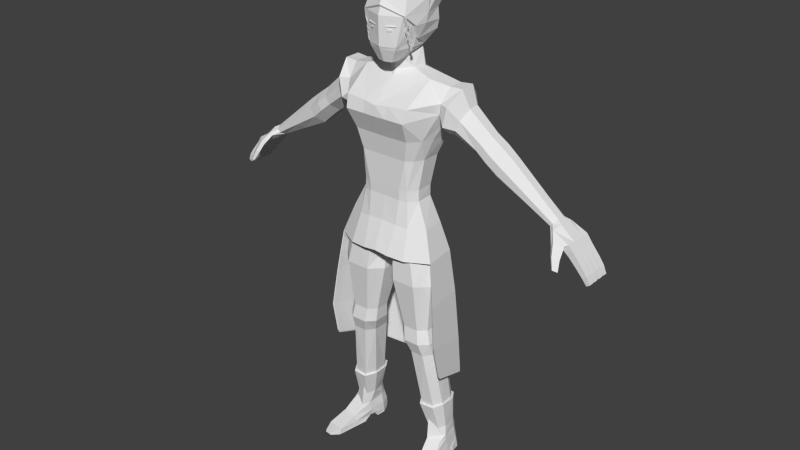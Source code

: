 # Source: Character_13.2.blend  (saved by Blender 2.78.0; exported with 4.5.12 LTS)
import bpy
from mathutils import Matrix  # noqa: F401  (used for matrix-valued properties, if any)

bpy.ops.wm.read_factory_settings(use_empty=True)
scene = bpy.context.scene
scene.name = 'Scene'

# ---- collections
col_collection_1 = bpy.data.collections.new('Collection 1'); scene.collection.children.link(col_collection_1)

# ---- world
world_world = bpy.data.worlds.new('World'); scene.world = world_world
world_world.color = (0.05088, 0.05088, 0.05088)
world_world.use_sun_shadow = False
world_world.sun_shadow_jitter_overblur = 0.0
world_world.cycles.sampling_method = 'NONE'
world_world.cycles.sample_map_resolution = 256

# ---- meshes
me_cubo = bpy.data.meshes.new('Cubo')
me_cubo.from_pydata([(-0.07653, -0.06906, 1.833), (-0.03163, -0.1433, 1.782), (0.0, -0.152, 1.782), (-0.05822, -0.1553, 1.833), (0.0, -0.1172, 2.068), (0.0, -0.1733, 1.833), (0.0, -0.1583, 2.025), (0.0, -0.03157, 2.078), (0.0, 0.05229, 1.833), (-0.04793, 0.02324, 1.818), (0.0, -0.1065, 1.782), (-0.0443, -0.06012, 1.794), (-0.7188, 0.05392, 1.265), (-0.7295, 0.05392, 1.277), (-0.7658, 0.06562, 1.21), (-0.7958, 0.06562, 1.238), (-0.7932, 0.06562, 1.181), (-0.821, 0.06562, 1.204), (-0.8297, 0.06562, 1.143), (-0.8551, 0.06562, 1.162), (-0.8534, 0.06562, 1.114), (-0.8771, 0.06562, 1.131), (-0.8737, 0.06296, 1.09), (-0.8913, 0.06296, 1.101), (-0.7081, 0.03041, 1.253), (-0.7081, -0.02182, 1.253), (-0.7295, -0.06514, 1.277), (-0.7401, -0.02762, 1.289), (-0.7401, 0.03041, 1.289), (-0.7958, 0.03385, 1.238), (-0.7932, 0.03623, 1.181), (-0.7932, 0.004459, 1.181), (-0.7932, -0.02731, 1.181), (-0.821, -0.02731, 1.204), (-0.821, 0.004459, 1.204), (-0.821, 0.03623, 1.204), (-0.8297, 0.03385, 1.143), (-0.8297, 0.002076, 1.143), (-0.8297, -0.0297, 1.143), (-0.8551, -0.0297, 1.162), (-0.8551, 0.002076, 1.162), (-0.8551, 0.03385, 1.162), (-0.8534, 0.03385, 1.114), (-0.8534, 0.002076, 1.114), (-0.8534, -0.0297, 1.114), (-0.8771, -0.0297, 1.131), (-0.8771, 0.002076, 1.131), (-0.8771, 0.03385, 1.131), (-0.8737, 0.03183, 1.09), (-0.8737, -0.001006, 1.09), (-0.8737, -0.03071, 1.09), (-0.8913, -0.03071, 1.101), (-0.8913, -0.001006, 1.101), (-0.8913, 0.03183, 1.101), (-0.8551, 0.03861, 1.162), (-0.8771, 0.03861, 1.131), (-0.8913, 0.04068, 1.101), (-0.7658, 0.03861, 1.21), (-0.8297, 0.03861, 1.143), (-0.8534, 0.03861, 1.114), (-0.8737, 0.04068, 1.09), (-0.7658, 0.006842, 1.21), (-0.8297, 0.006842, 1.143), (-0.8551, 0.006842, 1.162), (-0.8534, 0.006842, 1.114), (-0.8771, 0.006842, 1.131), (-0.8737, 0.009549, 1.09), (-0.8913, 0.009549, 1.101), (-0.7658, -0.02493, 1.21), (-0.7958, -0.02493, 1.238), (-0.8297, -0.02493, 1.143), (-0.8551, -0.02493, 1.162), (-0.8534, -0.02493, 1.114), (-0.8771, -0.02493, 1.131), (-0.8737, -0.02328, 1.09), (-0.8913, -0.02328, 1.101), (-0.7985, -0.0567, 1.185), (-0.8351, -0.0567, 1.147), (-0.8598, -0.0567, 1.119), (-0.8773, -0.05299, 1.092), (-0.821, -0.0567, 1.204), (-0.8551, -0.0567, 1.162), (-0.8771, -0.0567, 1.131), (-0.8913, -0.05299, 1.101), (-0.7958, -0.06263, 1.238), (-0.7188, -0.06514, 1.265), (-0.7676, -0.06464, 1.22), (-0.7431, -0.0957, 1.225), (-0.755, -0.1139, 1.192), (-0.781, -0.09836, 1.182), (-0.7735, -0.1317, 1.154), (-0.7916, -0.1208, 1.147), (-0.7863, -0.07505, 1.232), (-0.7527, -0.09958, 1.241), (-0.7901, -0.1072, 1.191), (-0.7641, -0.1228, 1.202), (-0.7969, -0.126, 1.152), (-0.7788, -0.1368, 1.159), (-0.7192, -0.01618, 1.299), (-0.7192, 0.01904, 1.299), (-0.5101, 0.02215, 1.476), (-0.5101, -0.01685, 1.476), (-0.4453, -0.01685, 1.383), (-0.4453, 0.02215, 1.383), (-0.2329, 0.01996, 1.707), (-0.2342, -0.04558, 1.707), (-0.709, 0.04199, 1.288), (-0.4885, 0.06115, 1.445), (-0.4669, 0.06115, 1.414), (-0.4885, -0.05584, 1.445), (-0.4669, -0.05584, 1.414), (-0.3512, 0.01877, 1.464), (-0.3512, -0.02187, 1.464), (-0.413, -0.02187, 1.549), (-0.413, 0.01877, 1.549), (-0.3924, 0.0594, 1.521), (-0.3718, 0.0594, 1.493), (-0.3718, -0.06251, 1.493), (-0.3924, -0.06251, 1.521), (-0.398, -0.01978, 1.425), (-0.398, 0.02375, 1.425), (-0.4595, 0.02375, 1.515), (-0.4595, -0.01978, 1.515), (-0.4185, 0.06727, 1.455), (-0.439, 0.06727, 1.485), (-0.439, -0.06331, 1.485), (-0.4185, -0.06331, 1.455), (-0.2883, 0.06132, 1.607), (-0.3171, -0.03124, 1.634), (-0.2697, 0.07574, 1.557), (-0.3153, 0.01777, 1.636), (-0.2625, -0.04525, 1.521), (-0.2889, -0.08002, 1.553), (-0.2623, 0.03505, 1.531), (-0.3029, -0.07509, 1.594), (-0.1692, 0.01423, 1.722), (-0.1559, -0.06689, 1.724), (-0.2177, 0.05643, 1.683), (-0.06535, -0.04796, 1.746), (-0.2496, -0.08813, 0.09271), (-0.1888, -0.09872, 0.09271), (-0.244, 0.02203, 0.09795), (-0.2554, -0.05158, 0.09271), (-0.1801, 0.04663, 0.09833), (-0.2247, 0.05023, 0.09833), (-0.1697, 0.01604, 0.09833), (-0.1721, -0.06591, 0.09271), (-0.2724, -0.2213, 0.02668), (-0.2007, -0.2323, 0.02668), (-0.2531, 0.03294, 0.02379), (-0.2629, -0.04274, 0.02077), (-0.16, 0.01816, 0.02379), (-0.175, -0.05817, 0.02077), (-0.2548, 0.03563, 0.0004913), (-0.2297, 0.05907, 0.0004913), (-0.2749, -0.2278, 0.0004913), (-0.1745, 0.05682, 0.0004913), (-0.1594, 0.0203, 0.0004913), (-0.2005, -0.2392, 0.0004913), (-0.2482, 0.02981, 0.0537), (-0.1671, -0.05495, 0.0537), (-0.1946, -0.1417, 0.0537), (-0.2607, -0.1316, 0.0537), (-0.2586, -0.04094, 0.0537), (-0.1604, 0.01634, 0.0537), (0.0, -0.1199, 0.9686), (0.0, -0.01028, 0.9686), (-0.1729, -0.1847, 0.8819), (-0.1683, -0.152, 0.6608), (-0.1797, -0.1599, 0.598), (-0.1868, -0.1366, 0.5367), (-0.2173, -0.09699, 0.2699), (-0.23, -0.07157, 0.1483), (-0.2391, -0.06828, 0.1113), (0.0, 0.032, 0.99), (-0.06906, -0.1847, 0.8819), (-0.1022, -0.152, 0.6608), (-0.1101, -0.1599, 0.598), (-0.1284, -0.1366, 0.5367), (-0.1613, -0.1012, 0.2699), (-0.1803, -0.0787, 0.1483), (-0.1843, -0.07885, 0.2854), (-0.05862, -0.1739, 1.004), (-0.2248, -0.0342, 0.8819), (-0.2014, -0.06093, 0.6608), (-0.2145, -0.054, 0.598), (-0.2161, -0.02817, 0.5367), (-0.2427, 0.008444, 0.2705), (-0.2407, 0.0159, 0.1458), (-0.2411, 0.01909, 0.1129), (-0.2248, -0.1345, 0.8819), (-0.2014, -0.1216, 0.6608), (-0.2145, -0.1246, 0.598), (-0.2161, -0.1005, 0.5367), (-0.2389, -0.05976, 0.2754), (-0.2468, -0.04315, 0.153), (-0.2529, -0.05125, 0.1113), (-0.1855, 0.00531, 1.488), (-0.06906, 0.01596, 0.8819), (-0.1591, 0.01596, 0.8819), (-0.1022, -0.03058, 0.6608), (-0.1683, -0.03058, 0.6608), (-0.1101, -0.01869, 0.598), (-0.1797, -0.01869, 0.598), (-0.1284, 0.007981, 0.5367), (-0.1868, 0.007981, 0.5367), (-0.1658, 0.0383, 0.2684), (-0.2172, 0.04923, 0.2675), (-0.1879, 0.04322, 0.1458), (-0.2229, 0.04322, 0.1458), (-0.1821, 0.04351, 0.1129), (-0.2265, 0.04673, 0.1127), (-0.09916, 0.03185, 1.007), (0.0, -0.1739, 1.004), (-0.01713, -0.0342, 0.8819), (-0.06908, -0.06093, 0.6608), (-0.07527, -0.054, 0.598), (-0.09915, -0.02817, 0.5367), (-0.1438, 0.005187, 0.2711), (-0.1714, 0.0159, 0.1458), (-0.1688, 0.01909, 0.1129), (-0.02027, -0.01028, 0.9736), (-0.01713, -0.1345, 0.8819), (-0.06908, -0.1216, 0.6608), (-0.07527, -0.1246, 0.598), (-0.09915, -0.1005, 0.5367), (-0.1362, -0.05976, 0.2754), (-0.1587, -0.04315, 0.153), (-0.1683, -0.05479, 0.1113), (-0.02027, -0.1199, 0.9736), (0.0, -0.1682, 1.127), (0.0, 0.06515, 1.121), (-0.06486, 0.05511, 1.12), (-0.06795, -0.167, 1.122), (0.0, -0.1541, 1.402), (0.0, 0.02712, 1.402), (0.0, -0.2129, 1.58), (0.0, 0.08346, 1.6), (0.0, -0.1696, 1.49), (0.0, 0.06794, 1.488), (0.0, -0.1527, 1.273), (0.0, 0.01262, 1.269), (-0.1526, -0.01195, 1.402), (-0.03529, 0.03371, 0.9854), (-0.1767, -0.01702, 1.117), (-0.1322, -0.0273, 1.271), (-0.1879, -0.1203, 1.117), (-0.1526, -0.09296, 1.402), (-0.1813, -0.07529, 1.488), (-0.1345, -0.1035, 1.272), (-0.1042, -0.1541, 1.402), (-0.1378, -0.2122, 1.581), (-0.1239, -0.1697, 1.492), (-0.07481, -0.1527, 1.273), (-0.08898, 0.02712, 1.402), (-0.1226, 0.08346, 1.6), (-0.1056, 0.06794, 1.488), (-0.05679, 0.01285, 1.27), (0.0, -0.209, 1.625), (-0.1454, -0.1949, 1.635), (-0.1222, 0.02376, 1.118), (-0.1275, 0.02712, 1.402), (-0.1556, 0.045, 1.488), (-0.2045, 0.06998, 1.598), (-0.1029, -0.0004501, 1.269), (0.0, -0.09894, 1.712), (-0.227, -0.0929, 1.65), (-0.1274, 0.06438, 1.693), (0.0, 0.07831, 1.695), (0.0, 0.0283, 1.818), (-0.03837, -0.1065, 1.782), (0.0, -0.07566, 1.794), (-0.05478, 0.01264, 1.819), (-0.1982, -0.01584, 1.041), (-0.1439, -0.175, 1.023), (-0.2097, -0.1246, 1.029), (-0.1212, -0.1582, 1.117), (-0.1673, -0.1273, 1.493), (-0.1054, -0.142, 1.272), (-0.1307, -0.1299, 1.402), (-0.7672, -0.07498, 1.219), (-0.2171, 0.03075, 1.564), (-0.2187, -0.09026, 1.605), (-0.2129, -0.0435, 1.56), (-0.07121, 0.00325, 1.833), (-0.05326, 0.032, 1.833), (-0.08748, -0.1235, 2.025), (-0.07012, -0.09277, 2.068), (-0.1154, -0.02524, 2.025), (-0.07617, -0.0248, 2.069), (-0.1155, -0.03211, 1.965), (0.0, -0.1815, 1.965), (-0.09724, -0.1457, 1.969), (0.0, 0.05332, 1.729), (-0.04773, 0.04504, 1.728), (-0.07468, 0.006183, 1.742), (0.0, -0.08001, 1.735), (-0.6885, 0.01904, 1.265), (-0.6987, 0.04199, 1.276), (-0.6885, -0.01618, 1.265), (-0.6987, -0.03896, 1.276), (-0.709, -0.03896, 1.288), (0.0, -0.1514, 1.228), (0.0, 0.01731, 1.223), (-0.1321, -0.02729, 1.224), (-0.1365, -0.1056, 1.225), (-0.07297, -0.1511, 1.227), (-0.05762, 0.01615, 1.224), (-0.1006, 0.001883, 1.223), (-0.1073, -0.1416, 1.225), (-0.2221, -0.1074, 0.2693), (-0.247, -0.06427, 0.2756), (-0.1573, -0.1124, 0.2693), (-0.2353, 0.003091, 0.2711), (-0.2131, 0.0383, 0.2684), (-0.1626, 0.04923, 0.2675), (-0.1283, -0.06427, 0.2756), (-0.1372, 0.01084, 0.2705), (-0.253, -0.2711, 0.02264), (-0.2208, -0.2761, 0.02264), (-0.254, -0.2741, 0.01219), (-0.2207, -0.2792, 0.01219), (-0.2602, -0.004944, 0.0004913), (-0.1633, -0.0205, 0.0004913), (-0.2601, -0.005877, 0.02379), (-0.1618, -0.02096, 0.02379), (-0.268, -0.07735, 0.0), (-0.176, -0.09313, 0.0), (-0.1755, 0.05868, 0.0537), (-0.1745, 0.06023, 0.02379), (-0.228, 0.06112, 0.02379), (-0.2259, 0.05985, 0.0537), (-0.05808, -0.1454, 1.925), (-0.01426, -0.1582, 1.925), (-0.06039, -0.1464, 1.928), (-0.01426, -0.1575, 1.928), (-0.06359, -0.1584, 1.925), (-0.02445, -0.1737, 1.925), (-0.06589, -0.1586, 1.928), (-0.02445, -0.1729, 1.928), (-0.04845, -0.16, 1.914), (-0.0325, -0.1671, 1.914), (-0.0494, -0.164, 1.914), (-0.03345, -0.1711, 1.914), (-0.04848, -0.16, 1.908), (-0.04943, -0.1641, 1.908), (-0.03349, -0.1712, 1.907), (-0.0953, -0.06354, 1.87), (-0.08392, -0.06582, 1.871), (0.0, -0.1787, 1.847), (0.0, 0.09394, 1.884), (0.0, 0.0911, 1.968), (-0.09695, 0.04741, 1.883), (-0.09851, 0.0495, 1.967), (-0.05677, 0.07774, 1.968), (-0.0619, 0.07888, 1.884), (-0.2677, -0.132, 0.02373), (-0.2714, -0.1526, 0.0002456), (-0.1878, -0.1452, 0.02373), (-0.1883, -0.1662, 0.0002456), (-0.03645, 0.06477, 1.723), (-0.09493, -0.09651, 1.927), (-0.1091, -0.09423, 1.926), (0.0, 0.09239, 1.921), (-0.104, 0.04855, 1.92), (-0.06588, 0.07901, 1.921), (-0.114, -0.03928, 1.927), (0.0, -0.2155, 1.007), (0.0, 0.09827, 0.9995), (-0.07757, 0.09132, 0.9964), (-0.05893, -0.2138, 0.9998), (-0.2145, 0.0007554, 0.9937), (-0.2305, -0.147, 0.9927), (-0.1365, 0.05909, 0.9953), (-0.1351, -0.2012, 0.9935), (0.0, 0.1268, 0.8135), (-0.07343, 0.1209, 0.8098), (-0.2375, 0.01244, 0.8066), (-0.2567, -0.1645, 0.8054), (-0.144, 0.08232, 0.8085), (0.0, 0.1499, 0.5838), (-0.06948, 0.1446, 0.5796), (-0.2552, 0.02178, 0.576), (-0.2769, -0.1786, 0.6307), (-0.1494, 0.1009, 0.5781), (0.0, 0.1627, 0.3744), (-0.06748, 0.1554, 0.3793), (-0.2627, 0.02581, 0.4424), (-0.281, -0.1484, 0.4818), (-0.1515, 0.109, 0.401), (0.0, 0.165, 0.3131), (-0.06711, 0.1574, 0.3213), (-0.2639, 0.02649, 0.4085), (-0.2808, -0.1363, 0.4626), (-0.1519, 0.1105, 0.3513), (-0.5636, 0.02085, 1.326), (-0.5954, -0.04703, 1.368), (-0.6113, -0.01617, 1.39), (-0.5954, 0.0518, 1.368), (-0.5636, -0.01617, 1.326), (-0.5795, -0.04703, 1.347), (-0.5795, 0.0518, 1.347), (-0.6113, 0.02085, 1.39), (-0.1721, -0.1788, 0.842), (-0.1689, -0.1561, 0.6887), (-0.07503, -0.1788, 0.842), (-0.09799, -0.1561, 0.6887), (-0.2206, -0.03903, 0.842), (-0.2044, -0.05756, 0.6887), (-0.2206, -0.1322, 0.842), (-0.2044, -0.1233, 0.6887), (-0.1608, 0.007563, 0.842), (-0.1672, -0.02471, 0.6887), (-0.07503, 0.007563, 0.842), (-0.09799, -0.02471, 0.6887), (-0.02651, -0.03903, 0.842), (-0.06253, -0.05756, 0.6887), (-0.02651, -0.1322, 0.842), (-0.06253, -0.1233, 0.6887), (-0.2672, -0.111, 1.65), (-0.235, 0.03469, 1.531), (-0.2524, -0.1148, 1.569), (-0.2342, -0.05457, 1.524), (-0.2865, 0.02451, 1.711), (-0.2389, 0.08809, 1.567), (-0.2886, -0.04359, 1.709), (-0.2545, 0.09364, 1.645), (-0.05689, -0.2012, 1.631), (-0.02824, -0.1513, 1.228), (-0.03149, -0.1527, 1.273), (-0.04085, -0.1541, 1.402), (-0.04701, -0.1696, 1.49), (-0.05316, -0.2126, 1.581), (0.0, -0.1699, 1.995), (0.0, -0.1749, 2.004), (0.0, 0.06465, 1.115), (-0.06618, 0.05479, 1.113), (-0.1761, -0.01607, 1.111), (-0.1871, -0.1175, 1.11), (-0.1225, 0.02399, 1.112), (0.0, 0.09719, 0.9949), (-0.07866, 0.09036, 0.9918), (-0.2132, 0.001388, 0.9892), (-0.229, -0.1438, 0.9882), (-0.1365, 0.0587, 0.9908), (0.0, 0.1252, 0.8122), (-0.0746, 0.1194, 0.8085), (-0.2358, 0.01286, 0.8054), (-0.2546, -0.161, 0.8042), (-0.1439, 0.08152, 0.8072), (0.0, 0.1479, 0.5865), (-0.07072, 0.1427, 0.5823), (-0.2532, 0.02204, 0.5788), (-0.2745, -0.1748, 0.6326), (-0.1492, 0.09976, 0.5809), (0.0, 0.1605, 0.3808), (-0.06875, 0.1533, 0.3856), (-0.2605, 0.026, 0.4476), (-0.2785, -0.1451, 0.4863), (-0.1513, 0.1078, 0.4069), (0.0, 0.1628, 0.3205), (-0.06839, 0.1553, 0.3287), (-0.2617, 0.02667, 0.4143), (-0.2784, -0.1333, 0.4674), (-0.1517, 0.1092, 0.3581), (-0.1106, 0.00908, 2.061), (-0.06439, 0.009252, 2.105), (0.0, 0.104, 2.08), (0.0, 0.1188, 2.059), (0.0, 0.002744, 2.114), (0.0, 0.07548, 2.1), (-0.09811, 0.0757, 2.059), (-0.05913, 0.06349, 2.098), (-0.05599, 0.1063, 2.058), (-0.05417, 0.09366, 2.083), (-0.1159, 0.002202, 2.001), (-0.09955, 0.08382, 2.003), (-0.05904, 0.1102, 2.004), (0.0, 0.1254, 2.004), (-0.09363, -0.1343, 1.928), (-0.1031, -0.1357, 1.932), (-0.08643, -0.1332, 1.906), (-0.09588, -0.1346, 1.911), (-0.09326, -0.127, 1.891), (-0.1027, -0.1284, 1.895), (-0.09117, -0.1257, 1.88), (-0.1006, -0.127, 1.884), (-0.0958, -0.1211, 1.868), (-0.1052, -0.1225, 1.872), (-0.09335, -0.1206, 1.86), (-0.1028, -0.122, 1.864), (-0.09746, -0.1166, 1.849), (-0.1069, -0.118, 1.853), (-0.09492, -0.1143, 1.832), (-0.1044, -0.1157, 1.836), (-0.0878, -0.1386, 1.965), (-0.09724, -0.14, 1.969), (-0.09363, -0.1286, 1.928), (-0.1031, -0.13, 1.932), (-0.08643, -0.1274, 1.906), (-0.09588, -0.1288, 1.911), (-0.09326, -0.1212, 1.891), (-0.1027, -0.1226, 1.895), (-0.09117, -0.1199, 1.88), (-0.1006, -0.1213, 1.884), (-0.0958, -0.1154, 1.868), (-0.1052, -0.1168, 1.872), (-0.09335, -0.1149, 1.86), (-0.1028, -0.1163, 1.864), (-0.09746, -0.1109, 1.849), (-0.1069, -0.1123, 1.853), (-0.09492, -0.1086, 1.832), (-0.1044, -0.1099, 1.836), (-0.05729, -0.1573, 1.914), (-0.06186, -0.1552, 1.927), (-0.06319, -0.1568, 1.847), (-0.0878, -0.1444, 1.965), (-0.0325, -0.168, 1.926), (-0.0334, -0.1674, 1.913)], [], [(1, 270, 10, 2), (515, 3, 5, 349), (5, 3, 1, 2), (286, 6, 4, 287), (348, 0, 3, 515), (9, 272, 284, 285), (23, 22, 60, 56), (40, 37, 43, 46), (34, 31, 37, 40), (12, 24, 57, 14), (17, 16, 18, 19), (21, 20, 22, 23), (54, 19, 21, 55), (67, 53, 48, 66), (68, 86, 76, 32), (38, 77, 78, 44), (73, 46, 52, 75), (65, 47, 53, 67), (15, 13, 12, 14), (75, 52, 49, 74), (71, 40, 46, 73), (63, 41, 47, 65), (55, 21, 23, 56), (18, 58, 59, 20), (31, 32, 70, 37), (36, 62, 64, 42), (37, 70, 72, 43), (25, 85, 86, 68), (64, 65, 67, 66), (65, 64, 62, 63), (30, 35, 54, 58), (16, 30, 58, 18), (50, 51, 45, 44), (80, 33, 39, 81), (92, 94, 95, 93), (94, 96, 97, 95), (91, 89, 88, 90), (301, 98, 27, 26), (87, 88, 89, 280), (61, 68, 32, 31), (90, 97, 96, 91), (93, 95, 88, 87), (81, 77, 76, 80), (82, 78, 77, 81), (83, 51, 50, 79), (72, 73, 75, 74), (73, 72, 70, 71), (49, 52, 46, 43), (48, 53, 47, 42), (42, 47, 41, 36), (36, 41, 35, 30), (34, 35, 41, 63), (58, 54, 55, 59), (59, 55, 56, 60), (19, 18, 20, 21), (42, 64, 66, 48), (43, 72, 74, 49), (20, 59, 60, 22), (33, 34, 40, 71), (15, 14, 16, 17), (13, 15, 29, 28), (84, 92, 93, 26), (79, 78, 82, 83), (26, 27, 69, 84), (71, 70, 32, 33), (80, 76, 86, 84), (82, 45, 51, 83), (81, 39, 45, 82), (297, 299, 25, 24), (402, 99, 98, 397), (426, 137, 263, 424), (422, 283, 282, 421), (425, 105, 104, 423), (114, 121, 122, 113), (113, 122, 125, 118), (112, 119, 120, 111), (116, 123, 124, 115), (115, 124, 121, 114), (118, 125, 126, 117), (419, 425, 128, 134), (401, 298, 106, 398), (400, 300, 299, 399), (399, 299, 297, 395), (129, 133, 111, 116), (111, 120, 123, 116), (421, 282, 266, 419), (420, 281, 283, 422), (127, 115, 114, 130), (134, 128, 113, 118), (110, 126, 125, 109), (103, 120, 119, 102), (117, 126, 119, 112), (107, 124, 123, 108), (101, 122, 121, 100), (112, 131, 132, 117), (115, 127, 129, 116), (98, 99, 28, 27), (298, 297, 24, 12), (69, 29, 35, 34, 33), (27, 28, 29, 69), (63, 62, 31, 34), (99, 106, 13, 28), (44, 78, 79, 50), (106, 298, 12, 13), (14, 57, 30, 16), (300, 301, 26, 85), (299, 300, 85, 25), (92, 84, 86, 280), (86, 85, 87, 280), (100, 121, 124, 107), (102, 119, 126, 110), (108, 123, 120, 103), (109, 125, 122, 101), (117, 132, 134, 118), (141, 189, 211, 144), (331, 330, 149, 159), (161, 148, 358), (144, 211, 210, 143), (169, 170, 178, 177), (323, 157, 151, 325), (164, 160, 152, 325, 151), (162, 356, 147), (164, 151, 329, 328), (188, 189, 196, 195), (329, 151, 157, 156), (356, 150, 326, 357), (191, 192, 169, 168), (153, 154, 156, 157), (322, 323, 325, 324), (163, 159, 149, 324, 150), (227, 219, 317, 316), (149, 330, 154, 153), (358, 148, 158, 359), (146, 160, 164, 145), (145, 164, 328, 143), (142, 163, 162, 139), (146, 140, 161, 160), (144, 331, 159, 141), (208, 209, 207, 315), (227, 228, 220, 219), (186, 313, 194, 193), (225, 226, 218, 217), (185, 186, 193, 192), (225, 217, 216, 224), (408, 184, 191, 410), (418, 223, 215, 416), (199, 183, 273, 212), (229, 222, 214, 221), (203, 202, 204, 205), (184, 185, 192, 191), (203, 185, 184, 201), (176, 177, 224, 223), (310, 172, 180, 312), (227, 316, 312, 180), (209, 211, 189, 188), (196, 173, 172, 195), (208, 315, 317, 219), (158, 148, 319, 321), (148, 161, 162, 147), (139, 140, 181, 173), (254, 261, 262, 256), (403, 405, 175, 167), (161, 140, 139, 162), (179, 178, 170, 171), (187, 188, 195, 311), (192, 193, 170, 169), (142, 196, 189, 141), (405, 417, 222, 175), (225, 224, 177, 178), (202, 216, 217, 204), (179, 226, 225, 178), (311, 195, 172, 310), (203, 201, 200, 202), (412, 201, 184, 408), (410, 191, 168, 404), (194, 171, 170, 193), (139, 173, 196, 142), (177, 176, 168, 169), (215, 223, 224, 216), (205, 314, 313, 186), (202, 200, 215, 216), (172, 173, 181, 180), (197, 242, 247, 248), (411, 199, 198, 413), (228, 146, 145, 220), (314, 205, 204, 206), (247, 242, 245, 249), (181, 228, 227, 180), (211, 209, 208, 210), (146, 228, 181, 140), (210, 208, 219, 220), (206, 204, 217, 218), (413, 198, 214, 415), (275, 273, 183, 190), (143, 210, 220, 145), (243, 232, 231, 174), (431, 238, 236, 432), (244, 273, 275, 246), (256, 262, 263, 255), (430, 234, 238, 431), (243, 198, 199, 212), (278, 309, 306, 253), (229, 221, 166, 165), (277, 248, 247, 279), (254, 235, 241, 257), (245, 242, 261, 264), (182, 213, 230, 233), (182, 233, 276, 274), (250, 279, 278, 253), (212, 260, 232, 243), (305, 246, 276, 309), (275, 274, 276, 246), (429, 430, 250, 253), (235, 254, 256, 239), (239, 256, 255, 237), (432, 236, 258, 427), (278, 279, 247, 249), (262, 261, 242, 197), (264, 261, 254, 257), (255, 263, 137, 267), (104, 135, 267, 137), (111, 133, 131, 112), (113, 128, 130, 114), (426, 127, 130, 423), (424, 420, 133, 129), (294, 9, 269, 293), (271, 11, 138, 296), (182, 229, 165, 213), (175, 222, 229, 182), (266, 259, 136, 105), (309, 276, 233, 306), (252, 277, 279, 250), (167, 274, 275, 190), (175, 182, 274, 167), (221, 243, 174, 166), (331, 144, 143, 328), (330, 329, 156, 154), (212, 273, 244, 260), (87, 85, 26, 93), (88, 95, 97, 90), (89, 94, 92, 280), (91, 96, 94, 89), (38, 39, 33, 32), (44, 45, 39, 38), (32, 76, 77, 38), (24, 25, 68, 61, 57), (30, 31, 62, 36), (35, 17, 19, 54), (15, 17, 35, 29), (57, 61, 31, 30), (69, 33, 80, 84), (270, 11, 271, 10), (272, 9, 294, 295), (9, 285, 8, 269), (359, 158, 155, 357), (141, 159, 163, 142), (277, 282, 283, 248), (248, 283, 281, 197), (262, 197, 281, 263), (251, 282, 277, 252), (259, 266, 282, 251), (237, 255, 267, 268), (203, 205, 186, 185), (0, 284, 272, 11), (270, 0, 11), (3, 0, 270, 1), (287, 4, 7, 289), (259, 427, 258, 265, 136), (188, 187, 207, 209), (104, 105, 136, 135), (272, 295, 138, 11), (288, 290, 292, 286), (351, 354, 477, 478), (288, 289, 466, 465), (354, 353, 476, 477), (214, 198, 243, 221), (287, 289, 288, 286), (289, 7, 469, 466), (290, 288, 465, 475), (516, 291, 433), (136, 138, 295, 135), (135, 295, 294, 267), (265, 296, 138, 136), (267, 294, 293, 268), (396, 301, 300, 400), (395, 297, 298, 401), (398, 106, 99, 402), (397, 98, 301, 396), (244, 304, 308, 260), (241, 303, 307, 257), (230, 302, 428, 306, 233), (232, 307, 303, 231), (246, 305, 304, 244), (232, 260, 308, 307), (311, 194, 313, 187), (187, 313, 314, 207), (207, 314, 206, 315), (315, 206, 218, 317), (317, 218, 226, 316), (316, 226, 179, 312), (312, 179, 171, 310), (310, 171, 194, 311), (318, 320, 321, 319), (147, 155, 320, 318), (155, 158, 321, 320), (148, 147, 318, 319), (322, 324, 149, 153), (323, 322, 153, 157), (324, 325, 152, 150), (326, 150, 152, 327), (328, 329, 330, 331), (429, 428, 302, 240), (264, 308, 304, 245), (245, 304, 305, 249), (257, 307, 308, 264), (249, 305, 309, 278), (333, 335, 339, 337), (338, 336, 337, 339), (332, 333, 337, 336), (335, 334, 338, 339), (334, 332, 336, 338), (340, 342, 343, 341), (342, 340, 344, 345), (343, 342, 345, 346), (284, 347, 352), (515, 516, 361, 348), (364, 353, 354, 365), (363, 350, 355, 365), (163, 150, 356, 162), (147, 356, 357, 155), (152, 358, 359, 327), (160, 161, 358, 152), (327, 359, 357, 326), (290, 366, 362), (366, 347, 362), (364, 352, 347, 366), (361, 516, 292, 362), (353, 364, 366, 290), (351, 363, 365, 354), (352, 364, 365, 355), (348, 361, 362, 347), (233, 276, 374, 370), (246, 244, 371, 372), (260, 232, 369, 373), (230, 233, 370, 367), (244, 260, 373, 371), (246, 372, 374, 276), (232, 231, 368, 369), (371, 373, 379, 377), (372, 371, 377, 378), (369, 368, 375, 376), (373, 369, 376, 379), (376, 375, 380, 381), (379, 376, 381, 384), (377, 379, 384, 382), (378, 377, 382, 383), (384, 381, 386, 389), (382, 384, 389, 387), (383, 382, 387, 388), (381, 380, 385, 386), (387, 389, 394, 392), (388, 387, 392, 393), (386, 385, 390, 391), (389, 386, 391, 394), (101, 397, 396, 109), (107, 398, 402, 100), (103, 395, 401, 108), (109, 396, 400, 110), (102, 399, 395, 103), (110, 400, 399, 102), (108, 401, 398, 107), (100, 402, 397, 101), (200, 414, 416, 215), (414, 413, 415, 416), (201, 412, 414, 200), (412, 411, 413, 414), (190, 409, 403, 167), (409, 410, 404, 403), (199, 411, 407, 183), (411, 412, 408, 407), (176, 223, 418, 406), (406, 418, 417, 405), (168, 176, 406, 404), (404, 406, 405, 403), (222, 417, 415, 214), (417, 418, 416, 415), (183, 407, 409, 190), (407, 408, 410, 409), (263, 281, 420, 424), (137, 426, 423, 104), (133, 420, 422, 131), (132, 421, 419, 134), (266, 105, 425, 419), (128, 425, 423, 130), (131, 422, 421, 132), (127, 426, 424, 129), (252, 431, 432, 251), (250, 430, 431, 252), (240, 234, 430, 429), (253, 306, 428, 429), (251, 432, 427, 259), (353, 290, 475, 476), (284, 0, 348), (285, 284, 352, 355), (8, 285, 355, 350), (284, 348, 347), (6, 286, 292, 434), (290, 362, 292), (433, 434, 292, 516), (438, 443, 442, 437), (439, 444, 441, 436), (437, 442, 444, 439), (436, 441, 440, 435), (442, 447, 449, 444), (443, 448, 447, 442), (441, 446, 445, 440), (444, 449, 446, 441), (446, 451, 450, 445), (449, 454, 451, 446), (447, 452, 454, 449), (448, 453, 452, 447), (454, 459, 456, 451), (452, 457, 459, 454), (453, 458, 457, 452), (451, 456, 455, 450), (457, 462, 464, 459), (458, 463, 462, 457), (456, 461, 460, 455), (459, 464, 461, 456), (372, 378, 448, 443), (378, 383, 453, 448), (383, 388, 458, 453), (388, 393, 463, 458), (390, 460, 461, 391), (391, 461, 464, 394), (394, 464, 462, 392), (392, 462, 463, 393), (471, 472, 474, 473), (470, 472, 466, 469), (468, 473, 474, 467), (472, 471, 465, 466), (467, 474, 472, 470), (476, 471, 473, 477), (471, 476, 475, 465), (468, 478, 477, 473), (516, 292, 480, 479), (479, 480, 482, 481), (481, 482, 484, 483), (483, 484, 486, 485), (485, 486, 488, 487), (487, 488, 490, 489), (489, 490, 492, 491), (491, 492, 494, 493), (495, 497, 498, 496), (497, 499, 500, 498), (499, 501, 502, 500), (501, 503, 504, 502), (503, 505, 506, 504), (505, 507, 508, 506), (507, 509, 510, 508), (509, 511, 512, 510), (494, 492, 510, 512), (492, 490, 508, 510), (490, 488, 506, 508), (488, 486, 504, 506), (486, 484, 502, 504), (484, 482, 500, 502), (482, 480, 498, 500), (480, 292, 496, 498), (494, 512, 511, 493), (516, 479, 497, 495), (479, 481, 499, 497), (481, 483, 501, 499), (483, 485, 503, 501), (485, 487, 505, 503), (487, 489, 507, 505), (489, 491, 509, 507), (491, 493, 511, 509), (513, 518, 517, 514), (513, 514, 516, 515), (514, 517, 291, 516), (518, 513, 515, 349), (517, 518, 349, 291)])
_uv = me_cubo.uv_layers.new(name='UVMap')
_uv.uv.foreach_set('vector', [0.627, 0.7905, 0.627, 0.7905, 0.627, 0.7905, 0.627, 0.7905, 0.627, 0.7905, 0.627, 0.7905, 0.627, 0.7905, 0.627, 0.7905, 0.627, 0.7905, 0.627, 0.7905, 0.627, 0.7905, 0.627, 0.7905, 0.2554, 0.2214, 0.2554, 0.2214, 0.2554, 0.2214, 0.2554, 0.2214, 0.6287, 0.7752, 0.6287, 0.7752, 0.6287, 0.7752, 0.6287, 0.7752, 0.2086, 0.2221, 0.2086, 0.2221, 0.2086, 0.2221, 0.2086, 0.2221, 0.627, 0.7905, 0.627, 0.7905, 0.627, 0.7905, 0.627, 0.7905, 0.627, 0.7905, 0.627, 0.7905, 0.627, 0.7905, 0.627, 0.7905, 0.2353, 0.1645, 0.2353, 0.1645, 0.2353, 0.1645, 0.2353, 0.1645, 0.6552, 0.1587, 0.6552, 0.1587, 0.6552, 0.1587, 0.6552, 0.1587, 0.6552, 0.1587, 0.6552, 0.1587, 0.6552, 0.1587, 0.6552, 0.1587, 0.627, 0.7905, 0.627, 0.7905, 0.627, 0.7905, 0.627, 0.7905, 0.627, 0.7905, 0.627, 0.7905, 0.627, 0.7905, 0.627, 0.7905, 0.627, 0.7905, 0.627, 0.7905, 0.627, 0.7905, 0.627, 0.7905, 0.6552, 0.1587, 0.6552, 0.1587, 0.6552, 0.1587, 0.6552, 0.1587, 0.627, 0.7905, 0.627, 0.7905, 0.627, 0.7905, 0.627, 0.7905, 0.627, 0.7905, 0.627, 0.7905, 0.627, 0.7905, 0.627, 0.7905, 0.627, 0.7905, 0.627, 0.7905, 0.627, 0.7905, 0.627, 0.7905, 0.6552, 0.1587, 0.6552, 0.1587, 0.6552, 0.1587, 0.6552, 0.1587, 0.627, 0.7905, 0.627, 0.7905, 0.627, 0.7905, 0.627, 0.7905, 0.627, 0.7905, 0.627, 0.7905, 0.627, 0.7905, 0.627, 0.7905, 0.627, 0.7905, 0.627, 0.7905, 0.627, 0.7905, 0.627, 0.7905, 0.627, 0.7905, 0.627, 0.7905, 0.627, 0.7905, 0.627, 0.7905, 0.627, 0.7905, 0.627, 0.7905, 0.627, 0.7905, 0.627, 0.7905, 0.6552, 0.1587, 0.6552, 0.1587, 0.6552, 0.1587, 0.6552, 0.1587, 0.627, 0.7905, 0.627, 0.7905, 0.627, 0.7905, 0.627, 0.7905, 0.627, 0.7905, 0.627, 0.7905, 0.627, 0.7905, 0.627, 0.7905, 0.6552, 0.1587, 0.6552, 0.1587, 0.6552, 0.1587, 0.6552, 0.1587, 0.627, 0.7905, 0.627, 0.7905, 0.627, 0.7905, 0.627, 0.7905, 0.627, 0.7905, 0.627, 0.7905, 0.627, 0.7905, 0.627, 0.7905, 0.2353, 0.1645, 0.2353, 0.1645, 0.2353, 0.1645, 0.2353, 0.1645, 0.6552, 0.1587, 0.6552, 0.1587, 0.6552, 0.1587, 0.6552, 0.1587, 0.627, 0.7905, 0.627, 0.7905, 0.627, 0.7905, 0.627, 0.7905, 0.6552, 0.1587, 0.6552, 0.1587, 0.6552, 0.1587, 0.6552, 0.1587, 0.627, 0.7905, 0.627, 0.7905, 0.627, 0.7905, 0.627, 0.7905, 0.627, 0.7905, 0.627, 0.7905, 0.627, 0.7905, 0.627, 0.7905, 0.627, 0.7905, 0.627, 0.7905, 0.627, 0.7905, 0.627, 0.7905, 0.6552, 0.1587, 0.6552, 0.1587, 0.6552, 0.1587, 0.6552, 0.1587, 0.627, 0.7905, 0.627, 0.7905, 0.627, 0.7905, 0.627, 0.7905, 0.6552, 0.1587, 0.6552, 0.1587, 0.6552, 0.1587, 0.6552, 0.1587, 0.627, 0.7905, 0.627, 0.7905, 0.627, 0.7905, 0.627, 0.7905, 0.627, 0.7905, 0.627, 0.7905, 0.627, 0.7905, 0.627, 0.7905, 0.6552, 0.1587, 0.6552, 0.1587, 0.6552, 0.1587, 0.6552, 0.1587, 0.627, 0.7905, 0.627, 0.7905, 0.627, 0.7905, 0.627, 0.7905, 0.627, 0.7905, 0.627, 0.7905, 0.627, 0.7905, 0.627, 0.7905, 0.627, 0.7905, 0.627, 0.7905, 0.627, 0.7905, 0.627, 0.7905, 0.627, 0.7905, 0.627, 0.7905, 0.627, 0.7905, 0.627, 0.7905, 0.627, 0.7905, 0.627, 0.7905, 0.627, 0.7905, 0.627, 0.7905, 0.627, 0.7905, 0.627, 0.7905, 0.627, 0.7905, 0.627, 0.7905, 0.627, 0.7905, 0.627, 0.7905, 0.627, 0.7905, 0.627, 0.7905, 0.2353, 0.1645, 0.2353, 0.1645, 0.2353, 0.1645, 0.2353, 0.1645, 0.6552, 0.1587, 0.6552, 0.1587, 0.6552, 0.1587, 0.6552, 0.1587, 0.627, 0.7905, 0.627, 0.7905, 0.627, 0.7905, 0.627, 0.7905, 0.627, 0.7905, 0.627, 0.7905, 0.627, 0.7905, 0.627, 0.7905, 0.627, 0.7905, 0.627, 0.7905, 0.627, 0.7905, 0.627, 0.7905, 0.627, 0.7905, 0.627, 0.7905, 0.627, 0.7905, 0.627, 0.7905, 0.627, 0.7905, 0.627, 0.7905, 0.627, 0.7905, 0.627, 0.7905, 0.627, 0.7905, 0.627, 0.7905, 0.627, 0.7905, 0.627, 0.7905, 0.6552, 0.1587, 0.6552, 0.1587, 0.6552, 0.1587, 0.6552, 0.1587, 0.6552, 0.1587, 0.6552, 0.1587, 0.6552, 0.1587, 0.6552, 0.1587, 0.6552, 0.1587, 0.6552, 0.1587, 0.6552, 0.1587, 0.6552, 0.1587, 0.6552, 0.1587, 0.6552, 0.1587, 0.6552, 0.1587, 0.6552, 0.1587, 0.627, 0.7905, 0.627, 0.7905, 0.627, 0.7905, 0.627, 0.7905, 0.6552, 0.1587, 0.6552, 0.1587, 0.6552, 0.1587, 0.6552, 0.1587, 0.2353, 0.1645, 0.2353, 0.1645, 0.2353, 0.1645, 0.2353, 0.1645, 0.6552, 0.1587, 0.6552, 0.1587, 0.6552, 0.1587, 0.6552, 0.1587, 0.627, 0.7905, 0.627, 0.7905, 0.627, 0.7905, 0.627, 0.7905, 0.627, 0.7905, 0.627, 0.7905, 0.627, 0.7905, 0.627, 0.7905, 0.6552, 0.1587, 0.6552, 0.1587, 0.6552, 0.1587, 0.6552, 0.1587, 0.6723, 0.1517, 0.6723, 0.1517, 0.6723, 0.1517, 0.6723, 0.1517, 0.6247, 0.2599, 0.6247, 0.2599, 0.6247, 0.2599, 0.6247, 0.2599, 0.6247, 0.2599, 0.6247, 0.2599, 0.6247, 0.2599, 0.6247, 0.2599, 0.6247, 0.2599, 0.6247, 0.2599, 0.6247, 0.2599, 0.6247, 0.2599, 0.7019, 0.7653, 0.7019, 0.7653, 0.7019, 0.7653, 0.7019, 0.7653, 0.7019, 0.7653, 0.7019, 0.7653, 0.7019, 0.7653, 0.7019, 0.7653, 0.7019, 0.7653, 0.7019, 0.7653, 0.7019, 0.7653, 0.7019, 0.7653, 0.7019, 0.7653, 0.7019, 0.7653, 0.7019, 0.7653, 0.7019, 0.7653, 0.7019, 0.7653, 0.7019, 0.7653, 0.7019, 0.7653, 0.7019, 0.7653, 0.7019, 0.7653, 0.7019, 0.7653, 0.7019, 0.7653, 0.7019, 0.7653, 0.6247, 0.2599, 0.6247, 0.2599, 0.6247, 0.2599, 0.6247, 0.2599, 0.6723, 0.1517, 0.6723, 0.1517, 0.6723, 0.1517, 0.6723, 0.1517, 0.6723, 0.1517, 0.6723, 0.1517, 0.6723, 0.1517, 0.6723, 0.1517, 0.6723, 0.1517, 0.6723, 0.1517, 0.6723, 0.1517, 0.6723, 0.1517, 0.7019, 0.7653, 0.7019, 0.7653, 0.7019, 0.7653, 0.7019, 0.7653, 0.7019, 0.7653, 0.7019, 0.7653, 0.7019, 0.7653, 0.7019, 0.7653, 0.6247, 0.2599, 0.6247, 0.2599, 0.6247, 0.2599, 0.6247, 0.2599, 0.6247, 0.2599, 0.6247, 0.2599, 0.6247, 0.2599, 0.6247, 0.2599, 0.7019, 0.7653, 0.7019, 0.7653, 0.7019, 0.7653, 0.7019, 0.7653, 0.7019, 0.7653, 0.7019, 0.7653, 0.7019, 0.7653, 0.7019, 0.7653, 0.7019, 0.7653, 0.7019, 0.7653, 0.7019, 0.7653, 0.7019, 0.7653, 0.7019, 0.7653, 0.7019, 0.7653, 0.7019, 0.7653, 0.7019, 0.7653, 0.7019, 0.7653, 0.7019, 0.7653, 0.7019, 0.7653, 0.7019, 0.7653, 0.7019, 0.7653, 0.7019, 0.7653, 0.7019, 0.7653, 0.7019, 0.7653, 0.7019, 0.7653, 0.7019, 0.7653, 0.7019, 0.7653, 0.7019, 0.7653, 0.7019, 0.7653, 0.7019, 0.7653, 0.7019, 0.7653, 0.7019, 0.7653, 0.7019, 0.7653, 0.7019, 0.7653, 0.7019, 0.7653, 0.7019, 0.7653, 0.6552, 0.1587, 0.6552, 0.1587, 0.6552, 0.1587, 0.6552, 0.1587, 0.6552, 0.1587, 0.6552, 0.1587, 0.6552, 0.1587, 0.6552, 0.1587, 0.6552, 0.1587, 0.6552, 0.1587, 0.6552, 0.1587, 0.6552, 0.1587, 0.6552, 0.1587, 0.6552, 0.1587, 0.6552, 0.1587, 0.6552, 0.1587, 0.6552, 0.1587, 0.2353, 0.1645, 0.2353, 0.1645, 0.2353, 0.1645, 0.2353, 0.1645, 0.6552, 0.1587, 0.6552, 0.1587, 0.6552, 0.1587, 0.6552, 0.1587, 0.627, 0.7905, 0.627, 0.7905, 0.627, 0.7905, 0.627, 0.7905, 0.6552, 0.1587, 0.6552, 0.1587, 0.6552, 0.1587, 0.6552, 0.1587, 0.6552, 0.1587, 0.6552, 0.1587, 0.6552, 0.1587, 0.6552, 0.1587, 0.6552, 0.1587, 0.6552, 0.1587, 0.6552, 0.1587, 0.6552, 0.1587, 0.6552, 0.1587, 0.6552, 0.1587, 0.6552, 0.1587, 0.6552, 0.1587, 0.627, 0.7905, 0.627, 0.7905, 0.627, 0.7905, 0.627, 0.7905, 0.6552, 0.1587, 0.6552, 0.1587, 0.6552, 0.1587, 0.6552, 0.1587, 0.7019, 0.7653, 0.7019, 0.7653, 0.7019, 0.7653, 0.7019, 0.7653, 0.7019, 0.7653, 0.7019, 0.7653, 0.7019, 0.7653, 0.7019, 0.7653, 0.7019, 0.7653, 0.7019, 0.7653, 0.7019, 0.7653, 0.7019, 0.7653, 0.7019, 0.7653, 0.7019, 0.7653, 0.7019, 0.7653, 0.7019, 0.7653, 0.7019, 0.7653, 0.7019, 0.7653, 0.7019, 0.7653, 0.7019, 0.7653, 0.2076, 0.2008, 0.2076, 0.2008, 0.2076, 0.2008, 0.2076, 0.2008, 0.2076, 0.2008, 0.2076, 0.2008, 0.2076, 0.2008, 0.2076, 0.2008, 0.2076, 0.2008, 0.2076, 0.2008, 0.2076, 0.2008, 0.2076, 0.2008, 0.2076, 0.2008, 0.2076, 0.2008, 0.2076, 0.2008, 0.1691, 0.252, 0.1691, 0.252, 0.1691, 0.252, 0.1691, 0.252, 0.2076, 0.2008, 0.2076, 0.2008, 0.2076, 0.2008, 0.2076, 0.2008, 0.2076, 0.2008, 0.2076, 0.2008, 0.2076, 0.2008, 0.2076, 0.2008, 0.2076, 0.2008, 0.2076, 0.2008, 0.2076, 0.2008, 0.2076, 0.2008, 0.2076, 0.2008, 0.2076, 0.2008, 0.2076, 0.2008, 0.2076, 0.2008, 0.2076, 0.2008, 0.2076, 0.2008, 0.2076, 0.2008, 0.2076, 0.2008, 0.2076, 0.2008, 0.2076, 0.2008, 0.2076, 0.2008, 0.2076, 0.2008, 0.2076, 0.2008, 0.2076, 0.2008, 0.2076, 0.2008, 0.2076, 0.2008, 0.1691, 0.252, 0.1691, 0.252, 0.1691, 0.252, 0.1691, 0.252, 0.2076, 0.2008, 0.2076, 0.2008, 0.2076, 0.2008, 0.2076, 0.2008, 0.2076, 0.2008, 0.2076, 0.2008, 0.2076, 0.2008, 0.2076, 0.2008, 0.2076, 0.2008, 0.2076, 0.2008, 0.2076, 0.2008, 0.2076, 0.2008, 0.2076, 0.2008, 0.2076, 0.2008, 0.2076, 0.2008, 0.2076, 0.2008, 0.2076, 0.2008, 0.2076, 0.2008, 0.2076, 0.2008, 0.2076, 0.2008, 0.2076, 0.2008, 0.2076, 0.2008, 0.2076, 0.2008, 0.2076, 0.2008, 0.2076, 0.2008, 0.2076, 0.2008, 0.2076, 0.2008, 0.2076, 0.2008, 0.2076, 0.2008, 0.2076, 0.2008, 0.2076, 0.2008, 0.2076, 0.2008, 0.2076, 0.2008, 0.2076, 0.2008, 0.2076, 0.2008, 0.2076, 0.2008, 0.2076, 0.2008, 0.2076, 0.2008, 0.2076, 0.2008, 0.2076, 0.2008, 0.2076, 0.2008, 0.2076, 0.2008, 0.2076, 0.2008, 0.2076, 0.2008, 0.2076, 0.2008, 0.2076, 0.2008, 0.2076, 0.2008, 0.2076, 0.2008, 0.2076, 0.2008, 0.2076, 0.2008, 0.2076, 0.2008, 0.2076, 0.2008, 0.2076, 0.2008, 0.1691, 0.252, 0.1691, 0.252, 0.1691, 0.252, 0.1691, 0.252, 0.1691, 0.252, 0.1691, 0.252, 0.1691, 0.252, 0.1691, 0.252, 0.1691, 0.252, 0.1691, 0.252, 0.1691, 0.252, 0.1691, 0.252, 0.1691, 0.252, 0.1691, 0.252, 0.1691, 0.252, 0.1691, 0.252, 0.18, 0.2006, 0.18, 0.2006, 0.18, 0.2006, 0.18, 0.2006, 0.18, 0.2006, 0.18, 0.2006, 0.18, 0.2006, 0.18, 0.2006, 0.662, 0.8008, 0.662, 0.8008, 0.662, 0.8008, 0.662, 0.8008, 0.662, 0.8008, 0.662, 0.8008, 0.662, 0.8008, 0.662, 0.8008, 0.1691, 0.252, 0.1691, 0.252, 0.1691, 0.252, 0.1691, 0.252, 0.1691, 0.252, 0.1691, 0.252, 0.1691, 0.252, 0.1691, 0.252, 0.1691, 0.252, 0.1691, 0.252, 0.1691, 0.252, 0.1691, 0.252, 0.1691, 0.252, 0.1691, 0.252, 0.1691, 0.252, 0.1691, 0.252, 0.2076, 0.2008, 0.2076, 0.2008, 0.2076, 0.2008, 0.2076, 0.2008, 0.2076, 0.2008, 0.2076, 0.2008, 0.2076, 0.2008, 0.2076, 0.2008, 0.2076, 0.2008, 0.2076, 0.2008, 0.2076, 0.2008, 0.2076, 0.2008, 0.2076, 0.2008, 0.2076, 0.2008, 0.2076, 0.2008, 0.2076, 0.2008, 0.2076, 0.2008, 0.2076, 0.2008, 0.2076, 0.2008, 0.2076, 0.2008, 0.2076, 0.2008, 0.2076, 0.2008, 0.2076, 0.2008, 0.2076, 0.2008, 0.2076, 0.2008, 0.2076, 0.2008, 0.2076, 0.2008, 0.2076, 0.2008, 0.2076, 0.2008, 0.2076, 0.2008, 0.2076, 0.2008, 0.2076, 0.2008, 0.2492, 0.1595, 0.2492, 0.1595, 0.2492, 0.1595, 0.2492, 0.1595, 0.228, 0.2303, 0.228, 0.2303, 0.228, 0.2303, 0.228, 0.2303, 0.2076, 0.2008, 0.2076, 0.2008, 0.2076, 0.2008, 0.2076, 0.2008, 0.1691, 0.252, 0.1691, 0.252, 0.1691, 0.252, 0.1691, 0.252, 0.2076, 0.2008, 0.2076, 0.2008, 0.2076, 0.2008, 0.2076, 0.2008, 0.1691, 0.252, 0.1691, 0.252, 0.1691, 0.252, 0.1691, 0.252, 0.2076, 0.2008, 0.2076, 0.2008, 0.2076, 0.2008, 0.2076, 0.2008, 0.228, 0.2303, 0.228, 0.2303, 0.228, 0.2303, 0.228, 0.2303, 0.1691, 0.252, 0.1691, 0.252, 0.1691, 0.252, 0.1691, 0.252, 0.1691, 0.252, 0.1691, 0.252, 0.1691, 0.252, 0.1691, 0.252, 0.1691, 0.252, 0.1691, 0.252, 0.1691, 0.252, 0.1691, 0.252, 0.2076, 0.2008, 0.2076, 0.2008, 0.2076, 0.2008, 0.2076, 0.2008, 0.1691, 0.252, 0.1691, 0.252, 0.1691, 0.252, 0.1691, 0.252, 0.18, 0.2006, 0.18, 0.2006, 0.18, 0.2006, 0.18, 0.2006, 0.18, 0.2006, 0.18, 0.2006, 0.18, 0.2006, 0.18, 0.2006, 0.1691, 0.252, 0.1691, 0.252, 0.1691, 0.252, 0.1691, 0.252, 0.2076, 0.2008, 0.2076, 0.2008, 0.2076, 0.2008, 0.2076, 0.2008, 0.1691, 0.252, 0.1691, 0.252, 0.1691, 0.252, 0.1691, 0.252, 0.1691, 0.252, 0.1691, 0.252, 0.1691, 0.252, 0.1691, 0.252, 0.1691, 0.252, 0.1691, 0.252, 0.1691, 0.252, 0.1691, 0.252, 0.1691, 0.252, 0.1691, 0.252, 0.1691, 0.252, 0.1691, 0.252, 0.2076, 0.2008, 0.2076, 0.2008, 0.2076, 0.2008, 0.2076, 0.2008, 0.2492, 0.1595, 0.2492, 0.1595, 0.2492, 0.1595, 0.2492, 0.1595, 0.228, 0.2303, 0.228, 0.2303, 0.228, 0.2303, 0.228, 0.2303, 0.2076, 0.2008, 0.2076, 0.2008, 0.2076, 0.2008, 0.2076, 0.2008, 0.1691, 0.252, 0.1691, 0.252, 0.1691, 0.252, 0.1691, 0.252, 0.2492, 0.1595, 0.2492, 0.1595, 0.2492, 0.1595, 0.2492, 0.1595, 0.2076, 0.2008, 0.2076, 0.2008, 0.2076, 0.2008, 0.2076, 0.2008, 0.2076, 0.2008, 0.2076, 0.2008, 0.2076, 0.2008, 0.2076, 0.2008, 0.2076, 0.2008, 0.2076, 0.2008, 0.2076, 0.2008, 0.2076, 0.2008, 0.2076, 0.2008, 0.2076, 0.2008, 0.2076, 0.2008, 0.2076, 0.2008, 0.1691, 0.252, 0.1691, 0.252, 0.1691, 0.252, 0.1691, 0.252, 0.228, 0.2303, 0.228, 0.2303, 0.228, 0.2303, 0.228, 0.2303, 0.662, 0.8008, 0.662, 0.8008, 0.662, 0.8008, 0.662, 0.8008, 0.2076, 0.2008, 0.2076, 0.2008, 0.2076, 0.2008, 0.2076, 0.2008, 0.1986, 0.2176, 0.1986, 0.2176, 0.1986, 0.2176, 0.1986, 0.2176, 0.675, 0.2596, 0.675, 0.2596, 0.675, 0.2596, 0.675, 0.2596, 0.1986, 0.2176, 0.1986, 0.2176, 0.1986, 0.2176, 0.1986, 0.2176, 0.2492, 0.1595, 0.2492, 0.1595, 0.2492, 0.1595, 0.2492, 0.1595, 0.675, 0.2596, 0.675, 0.2596, 0.675, 0.2596, 0.675, 0.2596, 0.662, 0.8008, 0.662, 0.8008, 0.662, 0.8008, 0.662, 0.8008, 0.1975, 0.271, 0.1975, 0.271, 0.1975, 0.271, 0.1975, 0.271, 0.2418, 0.2544, 0.2418, 0.2544, 0.2418, 0.2544, 0.2418, 0.2544, 0.2492, 0.1595, 0.2492, 0.1595, 0.2492, 0.1595, 0.2492, 0.1595, 0.2492, 0.1595, 0.2492, 0.1595, 0.2492, 0.1595, 0.2492, 0.1595, 0.2492, 0.1595, 0.2492, 0.1595, 0.2492, 0.1595, 0.2492, 0.1595, 0.6185, 0.2117, 0.6185, 0.2117, 0.6185, 0.2117, 0.6185, 0.2117, 0.6185, 0.2117, 0.6185, 0.2117, 0.6185, 0.2117, 0.6185, 0.2117, 0.2492, 0.1595, 0.2492, 0.1595, 0.2492, 0.1595, 0.2492, 0.1595, 0.1986, 0.2176, 0.1986, 0.2176, 0.1986, 0.2176, 0.1986, 0.2176, 0.6185, 0.2117, 0.6185, 0.2117, 0.6185, 0.2117, 0.6185, 0.2117, 0.1986, 0.2176, 0.1986, 0.2176, 0.1986, 0.2176, 0.1986, 0.2176, 0.2467, 0.1771, 0.2467, 0.1771, 0.2467, 0.1771, 0.2467, 0.1771, 0.2492, 0.1595, 0.2492, 0.1595, 0.2492, 0.1595, 0.2492, 0.1595, 0.2492, 0.1595, 0.2492, 0.1595, 0.2492, 0.1595, 0.2492, 0.1595, 0.675, 0.2596, 0.675, 0.2596, 0.675, 0.2596, 0.675, 0.2596, 0.2492, 0.1595, 0.2492, 0.1595, 0.2492, 0.1595, 0.2492, 0.1595, 0.2492, 0.1595, 0.2492, 0.1595, 0.2492, 0.1595, 0.2492, 0.1595, 0.2492, 0.1595, 0.2492, 0.1595, 0.2492, 0.1595, 0.2492, 0.1595, 0.2492, 0.1595, 0.2492, 0.1595, 0.2492, 0.1595, 0.2492, 0.1595, 0.2492, 0.1595, 0.2492, 0.1595, 0.2492, 0.1595, 0.2492, 0.1595, 0.7019, 0.7653, 0.7019, 0.7653, 0.7019, 0.7653, 0.7019, 0.7653, 0.7019, 0.7653, 0.7019, 0.7653, 0.7019, 0.7653, 0.7019, 0.7653, 0.6247, 0.2599, 0.6247, 0.2599, 0.6247, 0.2599, 0.6247, 0.2599, 0.6247, 0.2599, 0.6247, 0.2599, 0.6247, 0.2599, 0.6247, 0.2599, 0.627, 0.7905, 0.627, 0.7905, 0.627, 0.7905, 0.627, 0.7905, 0.627, 0.7905, 0.627, 0.7905, 0.627, 0.7905, 0.627, 0.7905, 0.2418, 0.2544, 0.2418, 0.2544, 0.2418, 0.2544, 0.2418, 0.2544, 0.662, 0.8008, 0.662, 0.8008, 0.662, 0.8008, 0.662, 0.8008, 0.2492, 0.1595, 0.2492, 0.1595, 0.2492, 0.1595, 0.2492, 0.1595, 0.6185, 0.2117, 0.6185, 0.2117, 0.6185, 0.2117, 0.6185, 0.2117, 0.2492, 0.1595, 0.2492, 0.1595, 0.2492, 0.1595, 0.2492, 0.1595, 0.662, 0.8008, 0.662, 0.8008, 0.662, 0.8008, 0.662, 0.8008, 0.662, 0.8008, 0.662, 0.8008, 0.662, 0.8008, 0.662, 0.8008, 0.2418, 0.2544, 0.2418, 0.2544, 0.2418, 0.2544, 0.2418, 0.2544, 0.2076, 0.2008, 0.2076, 0.2008, 0.2076, 0.2008, 0.2076, 0.2008, 0.2076, 0.2008, 0.2076, 0.2008, 0.2076, 0.2008, 0.2076, 0.2008, 0.1986, 0.2176, 0.1986, 0.2176, 0.1986, 0.2176, 0.1986, 0.2176, 0.6552, 0.1587, 0.6552, 0.1587, 0.6552, 0.1587, 0.6552, 0.1587, 0.627, 0.7905, 0.627, 0.7905, 0.627, 0.7905, 0.627, 0.7905, 0.627, 0.7905, 0.627, 0.7905, 0.627, 0.7905, 0.627, 0.7905, 0.627, 0.7905, 0.627, 0.7905, 0.627, 0.7905, 0.627, 0.7905, 0.2353, 0.1645, 0.2353, 0.1645, 0.2353, 0.1645, 0.2353, 0.1645, 0.627, 0.7905, 0.627, 0.7905, 0.627, 0.7905, 0.627, 0.7905, 0.6552, 0.1587, 0.6552, 0.1587, 0.6552, 0.1587, 0.6552, 0.1587, 0.6552, 0.1587, 0.6552, 0.1587, 0.6552, 0.1587, 0.6552, 0.1587, 0.6552, 0.1587, 0.6552, 0.1587, 0.6552, 0.1587, 0.6552, 0.1587, 0.6552, 0.1587, 0.6552, 0.1587, 0.6552, 0.1587, 0.6552, 0.1587, 0.6552, 0.1587, 0.6552, 0.1587, 0.6552, 0.1587, 0.6552, 0.1587, 0.6552, 0.1587, 0.6552, 0.1587, 0.6552, 0.1587, 0.6552, 0.1587, 0.6552, 0.1587, 0.6552, 0.1587, 0.6552, 0.1587, 0.6552, 0.1587, 0.6552, 0.1587, 0.627, 0.7905, 0.627, 0.7905, 0.627, 0.7905, 0.627, 0.7905, 0.627, 0.7905, 0.627, 0.7905, 0.627, 0.7905, 0.627, 0.7905, 0.2086, 0.2221, 0.2086, 0.2221, 0.2086, 0.2221, 0.2086, 0.2221, 0.2076, 0.2008, 0.2076, 0.2008, 0.2076, 0.2008, 0.2076, 0.2008, 0.2076, 0.2008, 0.2076, 0.2008, 0.2076, 0.2008, 0.2076, 0.2008, 0.2492, 0.1595, 0.2492, 0.1595, 0.2492, 0.1595, 0.2492, 0.1595, 0.2492, 0.1595, 0.2492, 0.1595, 0.2492, 0.1595, 0.2492, 0.1595, 0.2492, 0.1595, 0.2492, 0.1595, 0.2492, 0.1595, 0.2492, 0.1595, 0.2492, 0.1595, 0.2492, 0.1595, 0.2492, 0.1595, 0.2492, 0.1595, 0.2492, 0.1595, 0.2492, 0.1595, 0.2492, 0.1595, 0.2492, 0.1595, 0.2492, 0.1595, 0.2492, 0.1595, 0.2492, 0.1595, 0.2492, 0.1595, 0.1691, 0.252, 0.1691, 0.252, 0.1691, 0.252, 0.1691, 0.252, 0.627, 0.7905, 0.627, 0.7905, 0.627, 0.7905, 0.627, 0.7905, 0.627, 0.7905, 0.627, 0.7905, 0.627, 0.7905, 0.627, 0.7905, 0.627, 0.7905, 0.627, 0.7905, 0.627, 0.7905, 0.2554, 0.2214, 0.2554, 0.2214, 0.2554, 0.2214, 0.2554, 0.2214, 0.6076, 0.738, 0.6076, 0.738, 0.6076, 0.738, 0.6076, 0.738, 0.6076, 0.738, 0.2076, 0.2008, 0.2076, 0.2008, 0.2076, 0.2008, 0.2076, 0.2008, 0.2492, 0.1595, 0.2492, 0.1595, 0.2492, 0.1595, 0.2492, 0.1595, 0.627, 0.7905, 0.627, 0.7905, 0.627, 0.7905, 0.627, 0.7905, 0.2554, 0.2214, 0.2554, 0.2214, 0.2554, 0.2214, 0.2554, 0.2214, 0.2554, 0.2214, 0.2554, 0.2214, 0.2554, 0.2214, 0.2554, 0.2214, 0.2554, 0.2214, 0.2554, 0.2214, 0.2554, 0.2214, 0.2554, 0.2214, 0.2554, 0.2214, 0.2554, 0.2214, 0.2554, 0.2214, 0.2554, 0.2214, 0.662, 0.8008, 0.662, 0.8008, 0.662, 0.8008, 0.662, 0.8008, 0.2554, 0.2214, 0.2554, 0.2214, 0.2554, 0.2214, 0.2554, 0.2214, 0.2554, 0.2214, 0.2554, 0.2214, 0.2554, 0.2214, 0.2554, 0.2214, 0.2554, 0.2214, 0.2554, 0.2214, 0.2554, 0.2214, 0.2554, 0.2214, 0.6796, 0.8013, 0.6796, 0.8013, 0.6796, 0.8013, 0.6076, 0.738, 0.6076, 0.738, 0.6076, 0.738, 0.6076, 0.738, 0.6076, 0.738, 0.6076, 0.738, 0.6076, 0.738, 0.6076, 0.738, 0.6076, 0.738, 0.6076, 0.738, 0.6076, 0.738, 0.6076, 0.738, 0.6076, 0.738, 0.6076, 0.738, 0.6076, 0.738, 0.6076, 0.738, 0.6723, 0.1517, 0.6723, 0.1517, 0.6723, 0.1517, 0.6723, 0.1517, 0.6723, 0.1517, 0.6723, 0.1517, 0.6723, 0.1517, 0.6723, 0.1517, 0.6723, 0.1517, 0.6723, 0.1517, 0.6723, 0.1517, 0.6723, 0.1517, 0.6723, 0.1517, 0.6723, 0.1517, 0.6723, 0.1517, 0.6723, 0.1517, 0.6185, 0.2117, 0.6185, 0.2117, 0.6185, 0.2117, 0.6185, 0.2117, 0.1975, 0.271, 0.1975, 0.271, 0.1975, 0.271, 0.1975, 0.271, 0.6185, 0.2117, 0.6185, 0.2117, 0.6185, 0.2117, 0.6185, 0.2117, 0.6185, 0.2117, 0.6185, 0.2117, 0.6185, 0.2117, 0.6185, 0.2117, 0.6185, 0.2117, 0.6185, 0.2117, 0.6185, 0.2117, 0.6185, 0.2117, 0.6185, 0.2117, 0.6185, 0.2117, 0.6185, 0.2117, 0.6185, 0.2117, 0.6185, 0.2117, 0.2076, 0.2008, 0.2076, 0.2008, 0.2076, 0.2008, 0.2076, 0.2008, 0.2076, 0.2008, 0.2076, 0.2008, 0.2076, 0.2008, 0.2076, 0.2008, 0.2076, 0.2008, 0.2076, 0.2008, 0.2076, 0.2008, 0.2076, 0.2008, 0.2076, 0.2008, 0.2076, 0.2008, 0.2076, 0.2008, 0.2076, 0.2008, 0.2076, 0.2008, 0.2076, 0.2008, 0.2076, 0.2008, 0.2076, 0.2008, 0.2076, 0.2008, 0.2076, 0.2008, 0.2076, 0.2008, 0.2076, 0.2008, 0.2076, 0.2008, 0.2076, 0.2008, 0.2076, 0.2008, 0.2076, 0.2008, 0.2076, 0.2008, 0.2076, 0.2008, 0.2076, 0.2008, 0.2076, 0.2008, 0.2076, 0.2008, 0.2076, 0.2008, 0.2076, 0.2008, 0.2076, 0.2008, 0.2076, 0.2008, 0.2076, 0.2008, 0.2076, 0.2008, 0.2076, 0.2008, 0.2076, 0.2008, 0.2076, 0.2008, 0.2076, 0.2008, 0.2076, 0.2008, 0.2076, 0.2008, 0.2076, 0.2008, 0.2076, 0.2008, 0.2076, 0.2008, 0.2076, 0.2008, 0.2076, 0.2008, 0.2076, 0.2008, 0.2076, 0.2008, 0.2076, 0.2008, 0.2076, 0.2008, 0.2076, 0.2008, 0.2076, 0.2008, 0.2076, 0.2008, 0.2076, 0.2008, 0.2076, 0.2008, 0.2076, 0.2008, 0.2076, 0.2008, 0.2076, 0.2008, 0.2076, 0.2008, 0.2076, 0.2008, 0.2076, 0.2008, 0.2076, 0.2008, 0.2076, 0.2008, 0.2076, 0.2008, 0.6308, 0.1913, 0.6308, 0.1913, 0.6308, 0.1913, 0.6308, 0.1913, 0.1975, 0.271, 0.1975, 0.271, 0.1975, 0.271, 0.1975, 0.271, 0.1975, 0.271, 0.1975, 0.271, 0.1975, 0.271, 0.1975, 0.271, 0.1975, 0.271, 0.1975, 0.271, 0.1975, 0.271, 0.1975, 0.271, 0.1975, 0.271, 0.1975, 0.271, 0.1975, 0.271, 0.1975, 0.271, 0.1718, 0.2142, 0.1718, 0.2142, 0.1718, 0.2142, 0.1718, 0.2142, 0.1557, 0.2168, 0.1557, 0.2168, 0.1557, 0.2168, 0.1557, 0.2168, 0.1557, 0.2168, 0.1557, 0.2168, 0.1557, 0.2168, 0.1557, 0.2168, 0.1557, 0.2168, 0.1557, 0.2168, 0.1557, 0.2168, 0.1557, 0.2168, 0.1557, 0.2168, 0.1557, 0.2168, 0.1557, 0.2168, 0.1557, 0.2168, 0.2547, 0.1763, 0.2547, 0.1763, 0.2547, 0.1763, 0.2547, 0.1763, 0.2547, 0.1763, 0.2547, 0.1763, 0.2547, 0.1763, 0.2547, 0.1763, 0.2547, 0.1763, 0.2547, 0.1763, 0.2547, 0.1763, 0.2547, 0.1763, 0.2554, 0.2214, 0.2554, 0.2214, 0.2554, 0.2214, 0.6722, 0.7779, 0.6722, 0.7779, 0.6722, 0.7779, 0.6722, 0.7779, 0.2554, 0.2214, 0.2554, 0.2214, 0.2554, 0.2214, 0.2554, 0.2214, 0.2554, 0.2214, 0.2554, 0.2214, 0.2554, 0.2214, 0.2554, 0.2214, 0.2076, 0.2008, 0.2076, 0.2008, 0.2076, 0.2008, 0.2076, 0.2008, 0.2076, 0.2008, 0.2076, 0.2008, 0.2076, 0.2008, 0.2076, 0.2008, 0.2076, 0.2008, 0.2076, 0.2008, 0.2076, 0.2008, 0.2076, 0.2008, 0.2076, 0.2008, 0.2076, 0.2008, 0.2076, 0.2008, 0.2076, 0.2008, 0.2076, 0.2008, 0.2076, 0.2008, 0.2076, 0.2008, 0.2076, 0.2008, 0.2554, 0.2214, 0.2554, 0.2214, 0.2554, 0.2214, 0.2554, 0.2214, 0.2554, 0.2214, 0.2554, 0.2214, 0.2554, 0.2214, 0.2554, 0.2214, 0.2554, 0.2214, 0.2554, 0.2214, 0.2554, 0.2214, 0.2554, 0.2214, 0.2554, 0.2214, 0.2554, 0.2214, 0.2554, 0.2214, 0.2554, 0.2214, 0.2554, 0.2214, 0.2554, 0.2214, 0.2554, 0.2214, 0.2554, 0.2214, 0.2554, 0.2214, 0.2554, 0.2214, 0.2554, 0.2214, 0.2554, 0.2214, 0.2554, 0.2214, 0.2554, 0.2214, 0.2554, 0.2214, 0.2554, 0.2214, 0.2554, 0.2214, 0.2554, 0.2214, 0.6185, 0.2117, 0.6185, 0.2117, 0.6185, 0.2117, 0.6185, 0.2117, 0.6185, 0.2117, 0.6185, 0.2117, 0.6185, 0.2117, 0.6185, 0.2117, 0.6185, 0.2117, 0.6185, 0.2117, 0.6185, 0.2117, 0.6185, 0.2117, 0.6185, 0.2117, 0.6185, 0.2117, 0.6185, 0.2117, 0.6185, 0.2117, 0.6185, 0.2117, 0.6185, 0.2117, 0.6185, 0.2117, 0.6185, 0.2117, 0.6185, 0.2117, 0.6185, 0.2117, 0.6185, 0.2117, 0.6185, 0.2117, 0.6185, 0.2117, 0.6185, 0.2117, 0.6185, 0.2117, 0.6185, 0.2117, 0.6185, 0.2117, 0.6185, 0.2117, 0.6185, 0.2117, 0.6185, 0.2117, 0.6185, 0.2117, 0.6185, 0.2117, 0.6185, 0.2117, 0.6185, 0.2117, 0.6185, 0.2117, 0.6185, 0.2117, 0.6185, 0.2117, 0.6185, 0.2117, 0.6185, 0.2117, 0.6185, 0.2117, 0.6185, 0.2117, 0.6185, 0.2117, 0.6185, 0.2117, 0.6185, 0.2117, 0.6185, 0.2117, 0.6185, 0.2117, 0.6185, 0.2117, 0.6185, 0.2117, 0.6185, 0.2117, 0.6185, 0.2117, 0.6185, 0.2117, 0.6185, 0.2117, 0.6185, 0.2117, 0.6185, 0.2117, 0.6185, 0.2117, 0.6185, 0.2117, 0.6185, 0.2117, 0.6185, 0.2117, 0.6086, 0.2412, 0.6086, 0.2412, 0.6086, 0.2412, 0.6086, 0.2412, 0.6086, 0.2412, 0.6086, 0.2412, 0.6086, 0.2412, 0.6086, 0.2412, 0.6086, 0.2412, 0.6086, 0.2412, 0.6086, 0.2412, 0.6086, 0.2412, 0.6086, 0.2412, 0.6086, 0.2412, 0.6086, 0.2412, 0.6086, 0.2412, 0.2418, 0.2544, 0.2418, 0.2544, 0.2418, 0.2544, 0.2418, 0.2544, 0.2418, 0.2544, 0.2418, 0.2544, 0.2418, 0.2544, 0.2418, 0.2544, 0.2418, 0.2544, 0.2418, 0.2544, 0.2418, 0.2544, 0.2418, 0.2544, 0.2418, 0.2544, 0.2418, 0.2544, 0.2418, 0.2544, 0.2418, 0.2544, 0.7019, 0.7653, 0.7019, 0.7653, 0.7019, 0.7653, 0.7019, 0.7653, 0.7019, 0.7653, 0.7019, 0.7653, 0.7019, 0.7653, 0.7019, 0.7653, 0.7019, 0.7653, 0.7019, 0.7653, 0.7019, 0.7653, 0.7019, 0.7653, 0.6647, 0.756, 0.6647, 0.756, 0.6647, 0.756, 0.6647, 0.756, 0.7019, 0.7653, 0.7019, 0.7653, 0.7019, 0.7653, 0.7019, 0.7653, 0.7019, 0.7653, 0.7019, 0.7653, 0.7019, 0.7653, 0.7019, 0.7653, 0.6492, 0.7374, 0.6492, 0.7374, 0.6492, 0.7374, 0.6492, 0.7374, 0.7019, 0.7653, 0.7019, 0.7653, 0.7019, 0.7653, 0.7019, 0.7653, 0.18, 0.2006, 0.18, 0.2006, 0.18, 0.2006, 0.18, 0.2006, 0.6, 0.7853, 0.6, 0.7853, 0.6, 0.7853, 0.6, 0.7853, 0.18, 0.2006, 0.18, 0.2006, 0.18, 0.2006, 0.18, 0.2006, 0.6, 0.7853, 0.6, 0.7853, 0.6, 0.7853, 0.6, 0.7853, 0.228, 0.2303, 0.228, 0.2303, 0.228, 0.2303, 0.228, 0.2303, 0.6, 0.7853, 0.6, 0.7853, 0.6, 0.7853, 0.6, 0.7853, 0.228, 0.2303, 0.228, 0.2303, 0.228, 0.2303, 0.228, 0.2303, 0.6, 0.7853, 0.6, 0.7853, 0.6, 0.7853, 0.6, 0.7853, 0.18, 0.2006, 0.18, 0.2006, 0.18, 0.2006, 0.18, 0.2006, 0.6, 0.7853, 0.6, 0.7853, 0.6, 0.7853, 0.6, 0.7853, 0.18, 0.2006, 0.18, 0.2006, 0.18, 0.2006, 0.18, 0.2006, 0.6, 0.7853, 0.6, 0.7853, 0.6, 0.7853, 0.6, 0.7853, 0.228, 0.2303, 0.228, 0.2303, 0.228, 0.2303, 0.228, 0.2303, 0.6, 0.7853, 0.6, 0.7853, 0.6, 0.7853, 0.6, 0.7853, 0.228, 0.2303, 0.228, 0.2303, 0.228, 0.2303, 0.228, 0.2303, 0.6, 0.7853, 0.6, 0.7853, 0.6, 0.7853, 0.6, 0.7853, 0.6247, 0.2599, 0.6247, 0.2599, 0.6247, 0.2599, 0.6247, 0.2599, 0.6247, 0.2599, 0.6247, 0.2599, 0.6247, 0.2599, 0.6247, 0.2599, 0.6247, 0.2599, 0.6247, 0.2599, 0.6247, 0.2599, 0.6247, 0.2599, 0.6247, 0.2599, 0.6247, 0.2599, 0.6247, 0.2599, 0.6247, 0.2599, 0.6247, 0.2599, 0.6247, 0.2599, 0.6247, 0.2599, 0.6247, 0.2599, 0.6247, 0.2599, 0.6247, 0.2599, 0.6247, 0.2599, 0.6247, 0.2599, 0.6247, 0.2599, 0.6247, 0.2599, 0.6247, 0.2599, 0.6247, 0.2599, 0.6247, 0.2599, 0.6247, 0.2599, 0.6247, 0.2599, 0.6247, 0.2599, 0.2467, 0.1771, 0.2467, 0.1771, 0.2467, 0.1771, 0.2467, 0.1771, 0.2467, 0.1771, 0.2467, 0.1771, 0.2467, 0.1771, 0.2467, 0.1771, 0.675, 0.2596, 0.675, 0.2596, 0.675, 0.2596, 0.675, 0.2596, 0.2467, 0.1771, 0.2467, 0.1771, 0.2467, 0.1771, 0.2467, 0.1771, 0.2467, 0.1771, 0.2467, 0.1771, 0.2467, 0.1771, 0.2467, 0.1771, 0.2554, 0.2214, 0.2554, 0.2214, 0.2554, 0.2214, 0.2554, 0.2214, 0.6305, 0.762, 0.6305, 0.762, 0.6305, 0.762, 0.2554, 0.2214, 0.2554, 0.2214, 0.2554, 0.2214, 0.2554, 0.2214, 0.2554, 0.2214, 0.2554, 0.2214, 0.2554, 0.2214, 0.2554, 0.2214, 0.2564, 0.1985, 0.2564, 0.1985, 0.2564, 0.1985, 0.2554, 0.2214, 0.2554, 0.2214, 0.2554, 0.2214, 0.2554, 0.2214, 0.2554, 0.2214, 0.2554, 0.2214, 0.2554, 0.2214, 0.2554, 0.2214, 0.2554, 0.2214, 0.2554, 0.2214, 0.2554, 0.2214, 0.6185, 0.2117, 0.6185, 0.2117, 0.6185, 0.2117, 0.6185, 0.2117, 0.6612, 0.1979, 0.6612, 0.1979, 0.6612, 0.1979, 0.6612, 0.1979, 0.1986, 0.2176, 0.1986, 0.2176, 0.1986, 0.2176, 0.1986, 0.2176, 0.6612, 0.1979, 0.6612, 0.1979, 0.6612, 0.1979, 0.6612, 0.1979, 0.6612, 0.1979, 0.6612, 0.1979, 0.6612, 0.1979, 0.6612, 0.1979, 0.6185, 0.2117, 0.6185, 0.2117, 0.6185, 0.2117, 0.6185, 0.2117, 0.6612, 0.1979, 0.6612, 0.1979, 0.6612, 0.1979, 0.6612, 0.1979, 0.6612, 0.1979, 0.6612, 0.1979, 0.6612, 0.1979, 0.6612, 0.1979, 0.6612, 0.1979, 0.6612, 0.1979, 0.6612, 0.1979, 0.6612, 0.1979, 0.6612, 0.1979, 0.6612, 0.1979, 0.6612, 0.1979, 0.6612, 0.1979, 0.6612, 0.1979, 0.6612, 0.1979, 0.6612, 0.1979, 0.6612, 0.1979, 0.6185, 0.2117, 0.6185, 0.2117, 0.6185, 0.2117, 0.6185, 0.2117, 0.6513, 0.2274, 0.6513, 0.2274, 0.6513, 0.2274, 0.6513, 0.2274, 0.6513, 0.2274, 0.6513, 0.2274, 0.6513, 0.2274, 0.6513, 0.2274, 0.6086, 0.2412, 0.6086, 0.2412, 0.6086, 0.2412, 0.6086, 0.2412, 0.6513, 0.2274, 0.6513, 0.2274, 0.6513, 0.2274, 0.6513, 0.2274, 0.2418, 0.2544, 0.2418, 0.2544, 0.2418, 0.2544, 0.2418, 0.2544, 0.2418, 0.2544, 0.2418, 0.2544, 0.2418, 0.2544, 0.2418, 0.2544, 0.2418, 0.2544, 0.2418, 0.2544, 0.2418, 0.2544, 0.2418, 0.2544, 0.2418, 0.2544, 0.2418, 0.2544, 0.2418, 0.2544, 0.2418, 0.2544, 0.1986, 0.2176, 0.1986, 0.2176, 0.1986, 0.2176, 0.1986, 0.2176, 0.1986, 0.2176, 0.1986, 0.2176, 0.1986, 0.2176, 0.1986, 0.2176, 0.1887, 0.2471, 0.1887, 0.2471, 0.1887, 0.2471, 0.1887, 0.2471, 0.2418, 0.2544, 0.2418, 0.2544, 0.2418, 0.2544, 0.2418, 0.2544, 0.2418, 0.2544, 0.2418, 0.2544, 0.2418, 0.2544, 0.2418, 0.2544, 0.2418, 0.2544, 0.2418, 0.2544, 0.2418, 0.2544, 0.2418, 0.2544, 0.2418, 0.2544, 0.2418, 0.2544, 0.2418, 0.2544, 0.2418, 0.2544, 0.2418, 0.2544, 0.2418, 0.2544, 0.2418, 0.2544, 0.2418, 0.2544, 0.2554, 0.2214, 0.2554, 0.2214, 0.2554, 0.2214, 0.2554, 0.2214, 0.2554, 0.2214, 0.2554, 0.2214, 0.2554, 0.2214, 0.2554, 0.2214, 0.2554, 0.2214, 0.2554, 0.2214, 0.2554, 0.2214, 0.2554, 0.2214, 0.2554, 0.2214, 0.2554, 0.2214, 0.2554, 0.2214, 0.2554, 0.2214, 0.2554, 0.2214, 0.2554, 0.2214, 0.2554, 0.2214, 0.2554, 0.2214, 0.2554, 0.2214, 0.2554, 0.2214, 0.2554, 0.2214, 0.2554, 0.2214, 0.2554, 0.2214, 0.2554, 0.2214, 0.2554, 0.2214, 0.2554, 0.2214, 0.2554, 0.2214, 0.2554, 0.2214, 0.2554, 0.2214, 0.2554, 0.2214, 0.2554, 0.2214, 0.2554, 0.2214, 0.2554, 0.2214, 0.2554, 0.2214, 0.2554, 0.2214, 0.2554, 0.2214, 0.2554, 0.2214, 0.2554, 0.2214, 0.2554, 0.2214, 0.2554, 0.2214, 0.2554, 0.2214, 0.2554, 0.2214, 0.2554, 0.2214, 0.2554, 0.2214, 0.2554, 0.2214, 0.2554, 0.2214, 0.2554, 0.2214, 0.2554, 0.2214, 0.2554, 0.2214, 0.2554, 0.2214, 0.2554, 0.2214, 0.2554, 0.2214, 0.2554, 0.2214, 0.2554, 0.2214, 0.2554, 0.2214, 0.2554, 0.2214, 0.2554, 0.2214, 0.2554, 0.2214, 0.2554, 0.2214, 0.2554, 0.2214, 0.2554, 0.2214, 0.2554, 0.2214, 0.2554, 0.2214, 0.2554, 0.2214, 0.2554, 0.2214, 0.2554, 0.2214, 0.2554, 0.2214, 0.2554, 0.2214, 0.2554, 0.2214, 0.2554, 0.2214, 0.2554, 0.2214, 0.2554, 0.2214, 0.2554, 0.2214, 0.2554, 0.2214, 0.2554, 0.2214, 0.2554, 0.2214, 0.2554, 0.2214, 0.2554, 0.2214, 0.2554, 0.2214, 0.2554, 0.2214, 0.2554, 0.2214, 0.2554, 0.2214, 0.2554, 0.2214, 0.2554, 0.2214, 0.2554, 0.2214, 0.2554, 0.2214, 0.2554, 0.2214, 0.2554, 0.2214, 0.2554, 0.2214, 0.2554, 0.2214, 0.2554, 0.2214, 0.2554, 0.2214, 0.2554, 0.2214, 0.2554, 0.2214, 0.2554, 0.2214, 0.2554, 0.2214, 0.2554, 0.2214, 0.2554, 0.2214, 0.2554, 0.2214, 0.2554, 0.2214, 0.2554, 0.2214, 0.2554, 0.2214, 0.2554, 0.2214, 0.2554, 0.2214, 0.2554, 0.2214, 0.2554, 0.2214, 0.2554, 0.2214, 0.2554, 0.2214, 0.2554, 0.2214, 0.2554, 0.2214, 0.2554, 0.2214, 0.2554, 0.2214, 0.2554, 0.2214, 0.2554, 0.2214, 0.2554, 0.2214, 0.2554, 0.2214, 0.2554, 0.2214, 0.2554, 0.2214, 0.2554, 0.2214, 0.2554, 0.2214, 0.2554, 0.2214, 0.2554, 0.2214, 0.2554, 0.2214, 0.2554, 0.2214, 0.2554, 0.2214, 0.2554, 0.2214, 0.1745, 0.1845, 0.1745, 0.1845, 0.1745, 0.1845, 0.1745, 0.1845, 0.2554, 0.2214, 0.2554, 0.2214, 0.2554, 0.2214, 0.2554, 0.2214, 0.2554, 0.2214, 0.2554, 0.2214, 0.2554, 0.2214, 0.2554, 0.2214, 0.2554, 0.2214, 0.2554, 0.2214, 0.2554, 0.2214, 0.2554, 0.2214, 0.2554, 0.2214, 0.2554, 0.2214, 0.2554, 0.2214, 0.2554, 0.2214, 0.2554, 0.2214, 0.2554, 0.2214, 0.2554, 0.2214, 0.2554, 0.2214, 0.2554, 0.2214, 0.2554, 0.2214, 0.2554, 0.2214, 0.2554, 0.2214, 0.2554, 0.2214, 0.2554, 0.2214, 0.2554, 0.2214, 0.2554, 0.2214, 0.1745, 0.1845, 0.1745, 0.1845, 0.1745, 0.1845, 0.1745, 0.1845, 0.7513, 0.5218, 0.7513, 0.5218, 0.7513, 0.5218, 0.7513, 0.5218, 0.6068, 0.846, 0.6068, 0.846, 0.6068, 0.846, 0.6068, 0.846, 0.6068, 0.846, 0.6068, 0.846, 0.6068, 0.846, 0.6068, 0.846, 0.6068, 0.846, 0.6068, 0.846, 0.6068, 0.846, 0.6068, 0.846, 0.6068, 0.846, 0.6068, 0.846, 0.6068, 0.846, 0.6068, 0.846])
me_cubo.use_remesh_preserve_volume = False
me_cubo.use_remesh_preserve_attributes = False
me_cubo.use_mirror_vertex_groups = False
me_cubo.update()
arm_metarig = bpy.data.armatures.new('metarig')  # bones are not reproduced

# ---- objects
ob_metarig = bpy.data.objects.new('metarig', arm_metarig)
ob_character = bpy.data.objects.new('character', me_cubo)

# ---- transforms, parenting, visibility, modifiers, constraints
ob_metarig.location = (0.0, 0.0, 0.0)
ob_metarig.rotation_euler = (1.571, -0.0, 0.0)
ob_metarig.scale = (1.0, 1.0, 1.0)
ob_metarig.show_in_front = True
ob_metarig.lineart.crease_threshold = 0.0
ob_character.parent = ob_metarig
ob_character.matrix_parent_inverse = Matrix(((1.0, 0.0, 0.0, 0.0), (0.0, -1.629e-07, 1.0, 0.0), (0.0, -1.0, -1.629e-07, 0.0), (0.0, 0.0, 0.0, 1.0)))
ob_character.location = (0.0, 0.0, 0.0)
ob_character.lineart.crease_threshold = 0.0
_vg = ob_character.vertex_groups.new(name='pieDer')
_vg.add([139, 140, 141, 142, 143, 144, 145, 146, 147, 148, 149, 150, 151, 152, 153, 154, 155, 156, 157, 158, 159, 160, 161, 162, 163, 164, 318, 319, 320, 321, 322, 323, 324, 325, 326, 327, 328, 329, 330, 331, 356, 357, 358, 359], 1.0, 'REPLACE')
_vg = ob_character.vertex_groups.new(name='hips')
for _i, _w in zip([165, 166, 174, 182, 197, 198, 212, 213, 214, 221, 222, 229, 230, 231, 232, 233, 234, 235, 240, 241, 242, 243, 244, 245, 246, 247, 248, 249, 250, 253, 254, 256, 257, 260, 261, 262, 264, 274, 276, 277, 278, 279, 302, 303, 304, 305, 306, 307, 308, 309, 367, 368, 369, 370, 371, 372, 373, 374, 375, 376, 377, 378, 379, 380, 381, 382, 383, 384, 385, 386, 387, 388, 389, 390, 391, 392, 393, 394, 413, 414, 415, 416, 417, 418, 428, 429, 430, 435, 436, 437, 438, 439, 440, 441, 442, 443, 444, 445, 446, 447, 448, 449, 450, 451, 452, 453, 454, 455, 456, 457, 458, 459, 460, 461, 462, 463, 464], [0.1976, 0.4804, 0.5231, 0.09957, 0.007791, 0.01677, 0.06384, 0.2517, 0.05837, 0.4395, 0.01799, 0.1448, 0.3718, 0.7972, 0.6605, 0.1705, 0.07362, 0.05596, 0.4753, 0.2294, 0.09906, 0.2673, 0.02172, 0.5384, 0.06972, 0.08086, 0.00466, 0.5171, 0.07495, 0.5027, 0.09532, 0.006941, 0.5253, 0.194, 0.09322, 0.005966, 0.5396, 0.02357, 0.09984, 0.0003534, 0.5228, 0.07845, 0.369, 0.1878, 0.2703, 0.3813, 0.3368, 0.2394, 0.2415, 0.3815, 0.3718, 0.7972, 0.6605, 0.1705, 0.02172, 0.06972, 0.194, 0.09984, 0.7972, 0.6605, 0.02172, 0.06972, 0.194, 0.7972, 0.6605, 0.02172, 0.06972, 0.194, 0.7972, 0.6605, 0.02172, 0.06972, 0.194, 0.7972, 0.6605, 0.02172, 0.06972, 0.194, 0.01118, 0.005588, 0.03892, 0.01946, 0.01199, 0.005995, 0.3529, 0.4902, 0.07429, 0.7972, 0.6605, 0.02172, 0.06972, 0.194, 0.7972, 0.6605, 0.02172, 0.06972, 0.194, 0.7972, 0.6605, 0.02172, 0.06972, 0.194, 0.7972, 0.6605, 0.02172, 0.06972, 0.194, 0.7972, 0.6605, 0.02172, 0.06972, 0.194, 0.7972, 0.6605, 0.02172, 0.06972, 0.194]): _vg.add([_i], _w, 'REPLACE')
_vg = ob_character.vertex_groups.new(name='spine')
for _i, _w in zip([197, 213, 230, 231, 232, 233, 234, 235, 236, 238, 239, 240, 241, 242, 244, 245, 246, 247, 248, 249, 250, 251, 252, 253, 254, 256, 257, 258, 260, 261, 262, 264, 265, 276, 277, 278, 279, 302, 303, 304, 305, 306, 307, 308, 309, 367, 368, 369, 370, 371, 372, 373, 374, 375, 376, 377, 378, 379, 380, 381, 382, 383, 384, 385, 386, 387, 388, 389, 390, 391, 392, 393, 394, 427, 428, 429, 430, 431, 432, 435, 436, 437, 438, 439, 440, 441, 442, 443, 444, 445, 446, 447, 448, 449, 450, 451, 452, 453, 454, 455, 456, 457, 458, 459, 460, 461, 462, 463, 464], [0.01822, 0.01001, 0.1246, 0.08379, 0.06879, 0.09218, 0.3979, 0.1034, 0.07458, 0.1093, 0.01033, 0.2827, 0.6718, 0.1358, 0.007503, 0.2328, 0.05499, 0.3287, 0.09571, 0.2424, 0.3874, 0.02325, 0.1115, 0.2623, 0.07509, 0.003478, 0.3294, 0.0472, 0.05384, 0.09035, 0.007351, 0.2568, 0.004273, 0.06743, 0.1051, 0.2473, 0.3644, 0.3705, 0.7555, 0.4578, 0.3538, 0.3945, 0.6448, 0.5415, 0.3565, 0.1246, 0.08379, 0.06879, 0.09218, 0.007503, 0.05499, 0.05384, 0.06743, 0.08379, 0.06879, 0.007503, 0.05499, 0.05384, 0.08379, 0.06879, 0.007503, 0.05499, 0.05384, 0.08379, 0.06879, 0.007503, 0.05499, 0.05384, 0.08379, 0.06879, 0.007503, 0.05499, 0.05384, 0.0236, 0.3825, 0.2716, 0.3926, 0.1104, 0.049, 0.08379, 0.06879, 0.007503, 0.05499, 0.05384, 0.08379, 0.06879, 0.007503, 0.05499, 0.05384, 0.08379, 0.06879, 0.007503, 0.05499, 0.05384, 0.08379, 0.06879, 0.007503, 0.05499, 0.05384, 0.08379, 0.06879, 0.007503, 0.05499, 0.05384, 0.08379, 0.06879, 0.007503, 0.05499, 0.05384]): _vg.add([_i], _w, 'REPLACE')
_vg = ob_character.vertex_groups.new(name='chest')
for _i, _w in zip([0, 8, 9, 11, 133, 135, 137, 138, 197, 230, 234, 235, 236, 237, 238, 239, 240, 241, 242, 245, 247, 248, 249, 250, 251, 252, 253, 254, 255, 256, 257, 258, 259, 261, 262, 263, 264, 265, 267, 268, 269, 272, 277, 278, 279, 281, 282, 283, 284, 285, 293, 294, 295, 296, 302, 304, 305, 306, 307, 308, 309, 350, 351, 352, 353, 354, 355, 360, 363, 364, 365, 366, 367, 420, 421, 422, 424, 426, 427, 428, 429, 430, 431, 432, 476, 477, 478], [2.371e-05, 0.1851, 0.1798, 0.06192, 0.00236, 0.01905, 0.02288, 0.3755, 0.5085, 0.0003064, 0.4846, 0.8023, 0.7309, 0.7808, 0.7306, 0.8465, 0.1366, 0.08297, 0.6278, 0.1331, 0.4929, 0.4811, 0.1307, 0.4744, 0.2428, 0.587, 0.1295, 0.7507, 0.2849, 0.69, 0.1055, 0.6958, 0.08549, 0.6928, 0.5897, 0.0869, 0.1285, 0.6074, 0.1339, 0.7386, 0.2442, 0.1493, 0.5414, 0.1252, 0.4761, 0.1439, 0.07374, 0.1413, 0.09508, 0.1456, 0.6901, 0.5724, 0.4962, 0.0172, 0.08185, 0.05114, 0.05004, 0.06185, 0.01356, 0.03656, 0.05247, 0.1353, 0.05315, 0.07144, 0.01237, 0.0273, 0.09978, 0.05064, 0.0942, 0.04191, 0.06354, 0.0259, 0.0003064, 0.07311, 0.03687, 0.07065, 0.04345, 0.01144, 0.3907, 0.07185, 0.1328, 0.4795, 0.6602, 0.4876, 0.01237, 0.0273, 0.05315]): _vg.add([_i], _w, 'REPLACE')
_vg = ob_character.vertex_groups.new(name='neck')
for _i, _w in zip([0, 1, 2, 3, 5, 8, 9, 10, 11, 138, 236, 258, 265, 269, 270, 271, 272, 284, 285, 290, 291, 292, 293, 294, 295, 296, 332, 333, 334, 335, 336, 337, 338, 339, 340, 341, 342, 343, 344, 345, 346, 347, 348, 349, 350, 351, 352, 353, 354, 355, 360, 361, 362, 363, 364, 365, 366, 427, 432, 433, 434, 475, 476, 477, 478, 479, 480, 481, 482, 483, 484, 485, 486, 487, 488, 489, 490, 491, 492, 493, 494, 495, 496, 497, 498, 499, 500, 501, 502, 503, 504, 505, 506, 507, 508, 509, 510, 511, 512, 513, 514, 515, 516, 517, 518], [0.5886, 0.8379, 0.8387, 0.772, 0.6511, 0.3231, 0.3853, 0.8868, 0.8184, 0.2376, 0.01781, 0.04809, 0.0777, 0.3867, 0.836, 0.9707, 0.5391, 0.4779, 0.3782, 0.09945, 0.197, 0.1619, 0.115, 0.1167, 0.146, 0.8771, 0.6393, 0.6379, 0.6446, 0.6461, 0.6415, 0.6412, 0.6427, 0.6428, 0.635, 0.6349, 0.6349, 0.6348, 0.6344, 0.6346, 0.6346, 0.06761, 0.6258, 0.5945, 0.2682, 0.1315, 0.351, 0.1199, 0.1187, 0.2903, 0.5232, 0.06159, 0.06166, 0.1999, 0.2354, 0.2045, 0.3062, 0.02404, 0.008936, 0.09848, 0.09848, 0.09945, 0.1199, 0.1187, 0.1315, 0.1619, 0.1619, 0.1619, 0.1619, 0.1619, 0.1619, 0.1619, 0.1619, 0.1619, 0.1619, 0.1619, 0.1619, 0.1619, 0.1619, 0.1619, 0.1619, 0.1619, 0.1619, 0.1619, 0.1619, 0.1619, 0.1619, 0.1619, 0.1619, 0.1619, 0.1619, 0.1619, 0.1619, 0.1619, 0.1619, 0.1619, 0.1619, 0.1619, 0.1619, 0.6016, 0.2724, 0.7456, 0.1619, 0.2758, 0.5543]): _vg.add([_i], _w, 'REPLACE')
_vg = ob_character.vertex_groups.new(name='head')
for _i, _w in zip([0, 1, 2, 3, 4, 5, 6, 7, 8, 9, 10, 11, 138, 269, 270, 272, 284, 285, 286, 287, 288, 289, 290, 291, 292, 293, 294, 295, 332, 333, 334, 335, 336, 337, 338, 339, 340, 341, 342, 343, 344, 345, 346, 347, 348, 349, 350, 351, 352, 353, 354, 355, 360, 361, 362, 363, 364, 365, 366, 433, 434, 465, 466, 467, 468, 469, 470, 471, 472, 473, 474, 475, 476, 477, 478, 479, 480, 481, 482, 483, 484, 485, 486, 487, 488, 489, 490, 491, 492, 493, 494, 495, 496, 497, 498, 499, 500, 501, 502, 503, 504, 505, 506, 507, 508, 509, 510, 511, 512, 513, 514, 515, 516, 517, 518], [0.3698, 0.1387, 0.1427, 0.2143, 0.9909, 0.341, 0.9792, 0.9977, 0.452, 0.3707, 0.08858, 0.06513, 0.008395, 0.3228, 0.1185, 0.2386, 0.3846, 0.4231, 0.9861, 0.9936, 0.9913, 0.9953, 0.8894, 0.7995, 0.8332, 0.0905, 0.07062, 0.05346, 0.3607, 0.3621, 0.3554, 0.3539, 0.3585, 0.3588, 0.3573, 0.3572, 0.365, 0.3651, 0.3652, 0.3652, 0.3656, 0.3654, 0.3654, 0.9168, 0.3403, 0.3991, 0.5644, 0.8013, 0.5493, 0.839, 0.8312, 0.5768, 0.403, 0.9242, 0.9241, 0.6829, 0.6942, 0.704, 0.6432, 0.8894, 0.8894, 0.9913, 0.9953, 0.9947, 0.991, 0.9977, 0.9957, 0.9912, 0.9947, 0.9912, 0.9944, 0.8894, 0.839, 0.8312, 0.8013, 0.8332, 0.8332, 0.8332, 0.8332, 0.8332, 0.8332, 0.8332, 0.8332, 0.8332, 0.8332, 0.8332, 0.8332, 0.8332, 0.8332, 0.8332, 0.8332, 0.8332, 0.8332, 0.8332, 0.8332, 0.8332, 0.8332, 0.8332, 0.8332, 0.8332, 0.8332, 0.8332, 0.8332, 0.8332, 0.8332, 0.8332, 0.8332, 0.8332, 0.8332, 0.3893, 0.722, 0.2427, 0.8332, 0.7195, 0.4385]): _vg.add([_i], _w, 'REPLACE')
_vg = ob_character.vertex_groups.new(name='shoulder.L')
_vg = ob_character.vertex_groups.new(name='upper_arm.L')
_vg = ob_character.vertex_groups.new(name='forearm.L')
_vg = ob_character.vertex_groups.new(name='hand.L')
_vg = ob_character.vertex_groups.new(name='palm.01.L')
_vg = ob_character.vertex_groups.new(name='f_index.01.L')
_vg = ob_character.vertex_groups.new(name='f_index.02.L')
_vg = ob_character.vertex_groups.new(name='thumb.01.L')
_vg = ob_character.vertex_groups.new(name='thumb.02.L')
_vg = ob_character.vertex_groups.new(name='thumb.03.L')
_vg = ob_character.vertex_groups.new(name='palm.02.L')
_vg = ob_character.vertex_groups.new(name='f_middle.01.L')
_vg = ob_character.vertex_groups.new(name='f_middle.02.L')
_vg = ob_character.vertex_groups.new(name='palm.03.L')
_vg = ob_character.vertex_groups.new(name='f_ring.01.L')
_vg = ob_character.vertex_groups.new(name='f_ring.02.L')
_vg = ob_character.vertex_groups.new(name='palm.04.L')
_vg = ob_character.vertex_groups.new(name='f_pinky.01.L')
_vg = ob_character.vertex_groups.new(name='f_pinky.02.L')
_vg = ob_character.vertex_groups.new(name='shoulder.R')
for _i, _w in zip([8, 9, 11, 104, 105, 135, 136, 137, 138, 197, 236, 237, 238, 239, 248, 250, 251, 252, 254, 255, 256, 258, 259, 261, 262, 263, 265, 266, 267, 268, 269, 272, 277, 279, 281, 282, 283, 284, 285, 293, 294, 295, 296, 350, 352, 355, 363, 364, 365, 419, 420, 421, 422, 423, 424, 425, 426, 427, 430, 431, 432], [0.02424, 0.06074, 0.05374, 0.1137, 0.1246, 0.7507, 0.8911, 0.1566, 0.3542, 0.05013, 0.1194, 0.1352, 0.08949, 0.05804, 0.0579, 0.0001095, 0.5201, 0.1609, 0.0063, 0.4586, 0.1264, 0.168, 0.7583, 0.005995, 0.07916, 0.09807, 0.2555, 0.1177, 0.6994, 0.1866, 0.03579, 0.07012, 0.1172, 0.0007766, 0.03213, 0.1009, 0.02949, 0.03129, 0.05032, 0.0952, 0.2258, 0.2937, 0.0831, 0.01014, 0.003873, 0.01279, 0.005068, 0.001937, 0.006393, 0.05885, 0.01606, 0.05045, 0.01474, 0.05686, 0.04904, 0.06229, 0.07828, 0.4632, 5.547e-05, 0.1245, 0.319]): _vg.add([_i], _w, 'REPLACE')
_vg = ob_character.vertex_groups.new(name='upper_arm.R')
for _i, _w in zip([100, 101, 102, 103, 104, 105, 107, 108, 109, 110, 111, 112, 113, 114, 115, 116, 117, 118, 119, 120, 121, 122, 123, 124, 125, 126, 127, 128, 129, 130, 131, 132, 133, 134, 135, 136, 137, 197, 235, 237, 239, 241, 242, 247, 248, 250, 251, 252, 254, 255, 256, 257, 258, 259, 261, 262, 263, 264, 265, 266, 267, 268, 277, 279, 281, 282, 283, 395, 396, 397, 398, 399, 400, 401, 402, 419, 420, 421, 422, 423, 424, 425, 426, 427, 431, 432], [0.09769, 0.09984, 0.09677, 0.09467, 0.7481, 0.6808, 0.09075, 0.09059, 0.1044, 0.1036, 0.9713, 0.965, 0.9616, 0.9648, 0.9633, 0.9638, 0.9523, 0.9523, 0.8031, 0.8218, 0.7836, 0.7763, 0.7848, 0.7788, 0.7614, 0.763, 0.9629, 0.9799, 0.9619, 0.9817, 0.9653, 0.9539, 0.9611, 0.9684, 0.2074, 0.08579, 0.8029, 0.0, 0.0, 0.05826, 0.03268, 0.0, 0.0, 0.0, 0.0, 0.0, 0.0, 0.0, 0.0, 0.01911, 0.0, 0.0, 0.004234, 0.01625, 0.0, 0.01096, 0.806, 0.0, 0.00114, 0.8519, 0.1523, 0.02869, 0.0, 0.0, 0.7962, 0.8068, 0.7837, 0.04734, 0.0522, 0.04992, 0.04537, 0.04839, 0.05178, 0.0453, 0.04884, 0.9101, 0.8786, 0.8803, 0.8745, 0.9303, 0.8839, 0.9237, 0.8829, 0.02691, 0.0, 0.0]): _vg.add([_i], _w, 'REPLACE')
_vg = ob_character.vertex_groups.new(name='forearm.R')
for _i, _w in zip([12, 13, 24, 25, 26, 27, 28, 85, 98, 99, 100, 101, 102, 103, 106, 107, 108, 109, 110, 111, 112, 113, 114, 115, 116, 117, 118, 119, 120, 121, 122, 123, 124, 125, 126, 297, 298, 299, 300, 301, 395, 396, 397, 398, 399, 400, 401, 402], [0.1114, 0.09403, 0.2171, 0.1505, 0.1014, 0.1562, 0.1172, 0.112, 0.6985, 0.6312, 0.8965, 0.8947, 0.9015, 0.9035, 0.6147, 0.9046, 0.9068, 0.8914, 0.8936, 0.002285, 0.01451, 0.02327, 0.01752, 0.01886, 0.01732, 0.03737, 0.03946, 0.196, 0.1773, 0.2147, 0.222, 0.2139, 0.2196, 0.2367, 0.2353, 0.7628, 0.6544, 0.7595, 0.6976, 0.6728, 0.8332, 0.7821, 0.7966, 0.7597, 0.8305, 0.7956, 0.7806, 0.7638]): _vg.add([_i], _w, 'REPLACE')
_vg = ob_character.vertex_groups.new(name='hand.R')
for _i, _w in zip([12, 13, 24, 25, 26, 27, 28, 61, 68, 85, 98, 99, 106, 297, 298, 299, 300, 301, 395, 396, 397, 398, 399, 400, 401, 402], [0.09014, 0.02653, 0.5362, 0.728, 0.1307, 0.6353, 0.04458, 0.002884, 0.002069, 0.1378, 0.1641, 0.06657, 0.06138, 0.1586, 0.1062, 0.2096, 0.1182, 0.133, 0.07929, 0.06652, 0.08204, 0.03069, 0.1048, 0.0591, 0.05312, 0.03329]): _vg.add([_i], _w, 'REPLACE')
_vg = ob_character.vertex_groups.new(name='palm.01.R')
for _i, _w in zip([26, 68, 69, 84, 85, 86, 92, 280], [0.01992, 0.04539, 0.01043, 0.6283, 0.02512, 0.536, 0.2531, 0.1476]): _vg.add([_i], _w, 'REPLACE')
_vg = ob_character.vertex_groups.new(name='f_index.01.R')
for _i, _w in zip([32, 33, 76, 77, 80, 84, 86], [0.0817, 0.05569, 0.8544, 0.009451, 0.8683, 0.05714, 0.04017]): _vg.add([_i], _w, 'REPLACE')
_vg = ob_character.vertex_groups.new(name='f_index.02.R')
for _i, _w in zip([32, 38, 39, 44, 45, 76, 77, 78, 80, 81, 82], [0.01574, 0.8699, 0.9211, 0.06725, 0.04927, 0.009653, 0.9194, 0.05106, 0.0004499, 0.9454, 0.05151]): _vg.add([_i], _w, 'REPLACE')
_vg = ob_character.vertex_groups.new(name='thumb.01.R')
for _i, _w in zip([25, 26, 27, 84, 85, 86, 92, 93, 98, 280, 300, 301, 396, 397, 400], [0.04013, 0.6034, 0.06802, 0.117, 0.5748, 0.05234, 0.3928, 0.0408, 0.01576, 0.04515, 0.1234, 0.1187, 0.05936, 0.007882, 0.0617]): _vg.add([_i], _w, 'REPLACE')
_vg = ob_character.vertex_groups.new(name='thumb.02.R')
for _i, _w in zip([26, 84, 85, 86, 87, 88, 89, 90, 92, 93, 94, 95, 97, 280], [0.09895, 0.05754, 0.1083, 0.2259, 0.9211, 0.517, 0.07797, 0.03698, 0.239, 0.925, 0.07693, 0.837, 0.02089, 0.703]): _vg.add([_i], _w, 'REPLACE')
_vg = ob_character.vertex_groups.new(name='thumb.03.R')
for _i, _w in zip([88, 89, 90, 91, 92, 94, 95, 96, 97, 280], [0.4807, 0.9148, 0.9558, 1.003, 0.02601, 0.9038, 0.157, 0.9916, 0.9636, 0.05508]): _vg.add([_i], _w, 'REPLACE')
_vg = ob_character.vertex_groups.new(name='palm.02.R')
for _i, _w in zip([25, 27, 29, 32, 33, 61, 68, 69, 84, 86, 92], [0.00499, 0.05896, 0.02208, 0.02629, 0.02383, 0.08909, 0.7192, 0.8721, 0.1062, 0.08471, 0.03473]): _vg.add([_i], _w, 'REPLACE')
_vg = ob_character.vertex_groups.new(name='f_middle.01.R')
for _i, _w in zip([31, 32, 33, 34, 35, 38, 39, 40, 68, 69, 70, 71, 76, 80], [0.1361, 0.7296, 0.8473, 0.7537, 0.03827, 0.03666, 0.003992, 0.005095, 0.03751, 0.01042, 0.01822, 0.004036, 0.06359, 0.06434]): _vg.add([_i], _w, 'REPLACE')
_vg = ob_character.vertex_groups.new(name='f_middle.02.R')
for _i, _w in zip([31, 32, 34, 37, 40, 43, 46, 70, 71, 72, 73], [0.02986, 0.02138, 0.01651, 0.8854, 0.9137, 0.07872, 0.05076, 0.8961, 0.927, 0.07629, 0.04085]): _vg.add([_i], _w, 'REPLACE')
_vg = ob_character.vertex_groups.new(name='palm.03.R')
for _i, _w in zip([31, 57, 61, 68], [0.02437, 0.08957, 0.6762, 0.0828]): _vg.add([_i], _w, 'REPLACE')
_vg = ob_character.vertex_groups.new(name='f_ring.01.R')
for _i, _w in zip([17, 29, 30, 31, 32, 34, 35, 36, 37, 41, 47, 54, 61, 62, 63, 65], [0.06661, 0.001657, 0.1216, 0.6367, 0.05403, 0.1201, 0.7814, 0.08031, 0.00728, 0.4807, 0.005268, 0.005241, 0.02736, 0.1024, 0.4753, 0.003486]): _vg.add([_i], _w, 'REPLACE')
_vg = ob_character.vertex_groups.new(name='f_ring.02.R')
for _i, _w in zip([30, 31, 36, 41, 42, 47, 62, 63, 64, 65], [0.01417, 0.02204, 0.7992, 0.4953, 0.05785, 0.01572, 0.8009, 0.4963, 0.05767, 0.01265]): _vg.add([_i], _w, 'REPLACE')
_vg = ob_character.vertex_groups.new(name='palm.04.R')
for _i, _w in zip([12, 13, 14, 15, 16, 17, 24, 27, 28, 29, 30, 34, 35, 57, 61, 69, 98, 99, 106, 297, 298, 301, 395, 396, 397, 398, 401, 402], [0.7851, 0.8571, 0.8868, 0.9236, 0.07634, 0.04249, 0.2193, 0.06007, 0.8186, 0.9108, 0.04218, 0.02482, 0.01678, 0.8192, 0.1227, 0.01159, 0.0773, 0.275, 0.3064, 0.06559, 0.2253, 0.01224, 0.03279, 0.006121, 0.03865, 0.1532, 0.1126, 0.1375]): _vg.add([_i], _w, 'REPLACE')
_vg = ob_character.vertex_groups.new(name='f_pinky.01.R')
for _i, _w in zip([14, 15, 16, 17, 18, 19, 30, 31, 35, 36, 57, 58], [0.07374, 0.05315, 0.8286, 0.8452, 0.02542, 0.007165, 0.7279, 0.06913, 0.09433, 0.02745, 0.03934, 0.02216]): _vg.add([_i], _w, 'REPLACE')
_vg = ob_character.vertex_groups.new(name='f_pinky.02.R')
for _i, _w in zip([16, 17, 18, 19, 20, 21, 30, 54, 55, 58, 59], [0.05576, 0.01715, 0.902, 0.9192, 0.06251, 0.0495, 0.0236, 0.9121, 0.06166, 0.8927, 0.07462]): _vg.add([_i], _w, 'REPLACE')
_vg = ob_character.vertex_groups.new(name='thigh.L')
_vg = ob_character.vertex_groups.new(name='shin.L')
for _i, _w in zip([143, 144, 145, 149, 150, 151, 156, 157, 158, 159, 164, 210, 211, 220, 322, 324, 325, 326, 328, 329, 330, 331], [0.0, 0.0, 0.0, 0.0, 0.0, 0.0, 0.0, 0.0, 0.0, 0.0, 0.0, 0.0, 0.0, 0.0, 0.0, 0.0, 0.0, 0.0, 0.0, 0.0, 0.0, 0.0]): _vg.add([_i], _w, 'REPLACE')
_vg = ob_character.vertex_groups.new(name='foot.L')
for _i, _w in zip([143, 144, 149, 150, 153, 154, 156, 159, 211, 322, 328, 329, 330, 331], [0.0, 0.0, 0.0, 0.0, 0.0, 0.0, 0.0, 0.0, 0.0, 0.0, 0.0, 0.0, 0.0, 0.0]): _vg.add([_i], _w, 'REPLACE')
_vg = ob_character.vertex_groups.new(name='toe.L')
_vg = ob_character.vertex_groups.new(name='heel.L')
_vg = ob_character.vertex_groups.new(name='heel.02.L')
_vg = ob_character.vertex_groups.new(name='thigh.R')
for _i, _w in zip([165, 166, 167, 168, 169, 170, 171, 174, 175, 176, 177, 178, 179, 182, 183, 184, 185, 186, 187, 190, 191, 192, 193, 194, 198, 199, 200, 201, 202, 203, 204, 205, 206, 212, 213, 214, 215, 216, 217, 218, 221, 222, 223, 224, 225, 226, 229, 230, 231, 232, 233, 240, 243, 244, 245, 246, 249, 253, 257, 260, 264, 273, 274, 275, 276, 278, 302, 303, 304, 305, 306, 307, 308, 309, 310, 311, 312, 313, 314, 315, 316, 317, 367, 368, 369, 370, 371, 372, 373, 374, 375, 376, 377, 378, 379, 380, 381, 382, 383, 384, 385, 386, 387, 388, 389, 390, 391, 392, 393, 394, 403, 404, 405, 406, 407, 408, 409, 410, 411, 412, 413, 414, 415, 416, 417, 418, 428, 429, 435, 436, 437, 438, 439, 440, 441, 442, 443, 444, 445, 446, 447, 448, 449, 450, 451, 452, 453, 454, 455, 456, 457, 458, 459, 460, 461, 462, 463, 464], [0.7884, 0.5137, 0.9888, 0.9782, 0.8243, 0.1195, 0.03435, 0.4651, 0.9749, 0.9746, 0.8322, 0.1168, 0.03209, 0.8779, 0.9967, 0.9844, 0.8199, 0.1613, 0.019, 0.9938, 0.9796, 0.8176, 0.1384, 0.0588, 0.965, 0.9954, 0.9814, 0.986, 0.8131, 0.8166, 0.1616, 0.1579, 0.03087, 0.9309, 0.7117, 0.9393, 0.9785, 0.8288, 0.1618, 0.08568, 0.5552, 0.962, 0.9741, 0.8374, 0.1176, 0.07223, 0.8438, 0.4762, 0.116, 0.2672, 0.7197, 0.09543, 0.7257, 0.9319, 0.07445, 0.8662, 0.09044, 0.09214, 0.008564, 0.7478, 0.05811, 0.9851, 0.9464, 0.9694, 0.8208, 0.08976, 0.1721, 0.01665, 0.2133, 0.208, 0.2006, 0.0806, 0.168, 0.2034, 0.03777, 0.05295, 0.0443, 0.05132, 0.01047, 0.02509, 0.06914, 0.07379, 0.4762, 0.116, 0.2672, 0.7197, 0.9319, 0.8662, 0.7478, 0.8208, 0.116, 0.2672, 0.9319, 0.8662, 0.7478, 0.116, 0.2672, 0.9319, 0.8662, 0.7478, 0.116, 0.2672, 0.9319, 0.8662, 0.7478, 0.116, 0.2672, 0.9319, 0.8662, 0.7478, 0.9853, 0.9817, 0.9748, 0.9747, 0.9926, 0.9885, 0.989, 0.9843, 0.9922, 0.9891, 0.9704, 0.9759, 0.9524, 0.9654, 0.966, 0.97, 0.1863, 0.09364, 0.116, 0.2672, 0.9319, 0.8662, 0.7478, 0.116, 0.2672, 0.9319, 0.8662, 0.7478, 0.116, 0.2672, 0.9319, 0.8662, 0.7478, 0.116, 0.2672, 0.9319, 0.8662, 0.7478, 0.116, 0.2672, 0.9319, 0.8662, 0.7478, 0.116, 0.2672, 0.9319, 0.8662, 0.7478]): _vg.add([_i], _w, 'REPLACE')
_vg = ob_character.vertex_groups.new(name='shin.R')
for _i, _w in zip([139, 140, 141, 142, 143, 144, 145, 146, 149, 150, 151, 152, 153, 154, 156, 157, 159, 160, 163, 164, 169, 170, 171, 172, 173, 177, 178, 179, 180, 181, 185, 186, 187, 188, 189, 192, 193, 194, 195, 196, 202, 203, 204, 205, 206, 207, 208, 209, 210, 211, 216, 217, 218, 219, 220, 224, 225, 226, 227, 228, 310, 311, 312, 313, 314, 315, 316, 317, 322, 323, 324, 325, 326, 327, 328, 329, 330, 331, 356, 357, 358, 359], [0.07688, 0.07383, 0.5749, 0.1225, 0.5628, 0.6027, 0.3337, 0.1055, 0.4078, 0.06287, 0.3709, 0.05742, 0.4799, 0.4685, 0.4328, 0.3399, 0.4581, 0.0713, 0.07187, 0.4024, 0.1755, 0.88, 0.9522, 0.9143, 0.2557, 0.1674, 0.8828, 0.9549, 0.9244, 0.2498, 0.18, 0.8383, 0.9644, 0.9649, 0.7644, 0.1823, 0.8612, 0.9395, 0.9435, 0.2673, 0.1866, 0.1833, 0.838, 0.8417, 0.9575, 0.9762, 0.9732, 0.965, 0.7473, 0.764, 0.1707, 0.8377, 0.9131, 0.9705, 0.6818, 0.1621, 0.8819, 0.9258, 0.9665, 0.2826, 0.9467, 0.9451, 0.9459, 0.9477, 0.9679, 0.9593, 0.9286, 0.9249, 0.3753, 0.3238, 0.2446, 0.3109, 0.007365, 0.005489, 0.4878, 0.4568, 0.4722, 0.4999, 0.03144, 0.003683, 0.02871, 0.002745]): _vg.add([_i], _w, 'REPLACE')
_vg = ob_character.vertex_groups.new(name='foot.R')
for _i, _w in zip([139, 140, 141, 142, 143, 144, 145, 146, 147, 148, 149, 150, 151, 152, 153, 154, 155, 156, 157, 158, 159, 160, 161, 162, 163, 164, 172, 173, 180, 181, 188, 189, 195, 196, 208, 209, 210, 211, 219, 220, 227, 228, 322, 323, 324, 325, 326, 327, 328, 329, 330, 331, 356, 357, 358, 359], [0.6182, 0.6423, 0.4283, 0.895, 0.608, 0.5131, 0.6742, 0.8365, 0.1082, 0.07984, 1.0, 0.8337, 1.0, 0.8644, 0.5624, 0.6228, 0.05744, 0.5935, 0.728, 0.007381, 1.0, 0.792, 0.8368, 0.8052, 0.8943, 1.0, 0.5739, 0.6812, 0.4828, 0.5391, 0.2066, 0.241, 0.2565, 0.7385, 0.3821, 0.4002, 0.4381, 0.3345, 0.1511, 0.3336, 0.3081, 0.9841, 0.6356, 0.6854, 0.7696, 0.6922, 0.876, 0.8599, 1.0, 1.0, 1.0, 1.0, 0.5353, 0.4667, 0.5192, 0.4336]): _vg.add([_i], _w, 'REPLACE')
_vg = ob_character.vertex_groups.new(name='toe.R')
for _i, _w in zip([139, 140, 143, 145, 147, 148, 152, 155, 158, 161, 162, 181, 318, 319, 320, 321, 322, 324, 326, 327, 356, 357, 358, 359], [0.009485, 0.0, 0.0, 0.0, 0.895, 0.922, 0.0, 0.943, 0.9723, 0.0, 0.1719, 0.0, 0.9763, 0.9803, 0.9794, 0.9847, 0.0, 0.0, 0.0, 0.0, 0.0, 0.05789, 0.1145, 0.2516]): _vg.add([_i], _w, 'REPLACE')
_vg = ob_character.vertex_groups.new(name='heel.R')
for _i, _w in zip([139, 141, 142, 143, 144, 145, 146, 149, 151, 153, 154, 156, 157, 159, 160, 163, 164, 173, 188, 189, 196, 208, 209, 210, 211, 219, 220, 228, 322, 323, 324, 325, 328, 329, 330, 331], [0.01489, 0.8578, 0.07328, 0.8823, 0.9066, 0.8172, 0.03073, 0.9243, 0.8506, 0.908, 0.9705, 0.9477, 0.8376, 0.9255, 0.04828, 0.0654, 0.8579, 0.01016, 0.05379, 0.7204, 0.08168, 0.05471, 0.06814, 0.7538, 0.7624, 0.0436, 0.7045, 0.09263, 0.454, 0.4188, 0.4621, 0.4253, 0.9567, 0.9618, 0.9842, 0.9748]): _vg.add([_i], _w, 'REPLACE')
_vg = ob_character.vertex_groups.new(name='heel.02.R')
for _i, _w in zip([139, 142, 146, 149, 150, 151, 152, 153, 154, 156, 157, 159, 160, 162, 163, 164, 173, 196, 228, 322, 323, 324, 325, 326, 327, 329, 356, 357, 358, 359], [0.07731, 0.1228, 0.1012, 0.06733, 0.9474, 0.1277, 0.9618, 0.08898, 0.004923, 0.04411, 0.1532, 0.0435, 0.6812, 0.1877, 0.6929, 0.08281, 0.002583, 0.03769, 0.01425, 0.5344, 0.5712, 0.5074, 0.5447, 0.9798, 0.9893, 0.008245, 0.4737, 0.4899, 0.4809, 0.4947]): _vg.add([_i], _w, 'REPLACE')
_vg = ob_character.vertex_groups.new(name='f_index.03.L')
_vg = ob_character.vertex_groups.new(name='f_middle.03.L')
_vg = ob_character.vertex_groups.new(name='f_ring.03.L')
_vg = ob_character.vertex_groups.new(name='f_pinky.03.L')
_vg = ob_character.vertex_groups.new(name='f_index.03.R')
for _i, _w in zip([38, 39, 44, 45, 50, 51, 77, 78, 79, 81, 82, 83], [0.06934, 0.03846, 0.9284, 0.9484, 0.9924, 0.994, 0.03827, 0.9469, 0.9956, 0.01223, 0.9471, 0.9943]): _vg.add([_i], _w, 'REPLACE')
_vg = ob_character.vertex_groups.new(name='f_middle.03.R')
for _i, _w in zip([37, 40, 43, 46, 49, 52, 70, 71, 72, 73, 74, 75], [0.0615, 0.04711, 0.9167, 0.9471, 0.9909, 0.9946, 0.05562, 0.03216, 0.9196, 0.9529, 0.991, 0.9949]): _vg.add([_i], _w, 'REPLACE')
_vg = ob_character.vertex_groups.new(name='f_ring.03.R')
for _i, _w in zip([36, 42, 47, 48, 53, 62, 64, 65, 66, 67], [0.07296, 0.93, 0.9389, 0.9913, 0.9933, 0.0715, 0.9308, 0.9412, 0.9915, 0.9939]): _vg.add([_i], _w, 'REPLACE')
_vg = ob_character.vertex_groups.new(name='f_pinky.03.R')
for _i, _w in zip([18, 19, 20, 21, 22, 23, 54, 55, 56, 58, 59, 60], [0.05409, 0.04255, 0.9345, 0.9483, 0.9917, 0.9944, 0.04844, 0.9357, 0.9917, 0.05776, 0.9214, 0.9881]): _vg.add([_i], _w, 'REPLACE')
_m = ob_character.modifiers.new('Reflexión', 'MIRROR')
_m.use_clip = True
_m = ob_character.modifiers.new('Esqueleto', 'ARMATURE')
_m = ob_character.modifiers.new('Esqueleto.001', 'ARMATURE')
_m = ob_character.modifiers.new('Esqueleto.002', 'ARMATURE')
_m.object = ob_metarig

# ---- collection membership
col_collection_1.objects.link(ob_metarig)
col_collection_1.objects.link(ob_character)

# ---- scene / render settings (as saved in the file)
scene.frame_start = 1; scene.frame_end = 250; scene.frame_set(1)
scene.render.engine = 'BLENDER_EEVEE_NEXT'
scene.render.resolution_percentage = 50
scene.render.dither_intensity = 0.0
scene.cycles.use_denoising = False
scene.cycles.samples = 10
scene.cycles.sampling_pattern = 'TABULATED_SOBOL'
scene.cycles.light_sampling_threshold = 0.0
scene.cycles.use_adaptive_sampling = False
scene.cycles.use_light_tree = False
scene.cycles.blur_glossy = 0.0
scene.cycles.pixel_filter_type = 'GAUSSIAN'
scene.cycles.sample_clamp_indirect = 0.0
scene.view_settings.view_transform = 'Standard'
bpy.context.view_layer.update()

# ---- added for rendering (the .blend has no active camera and no usable light): camera, sun
cam_auto = bpy.data.cameras.new('AutoCamera')
cam_auto.lens = 50.0
cam_auto.sensor_width = 36.0
cam_auto.clip_end = 1000.0
ob_auto_camera = bpy.data.objects.new('AutoCamera', cam_auto)
scene.collection.objects.link(ob_auto_camera)
ob_auto_camera.location = (2.59136, -3.16672, 3.13015)
ob_auto_camera.rotation_euler = (1.09748, -7.21219e-08, 0.694738)
scene.camera = ob_auto_camera
light_auto_sun = bpy.data.lights.new('AutoSun', 'SUN')
light_auto_sun.energy = 3.0
light_auto_sun.angle = 0.0523599
ob_auto_sun = bpy.data.objects.new('AutoSun', light_auto_sun)
scene.collection.objects.link(ob_auto_sun)
ob_auto_sun.rotation_euler = (0.872665, 0.174533, 0.523599)
bpy.context.view_layer.update()
